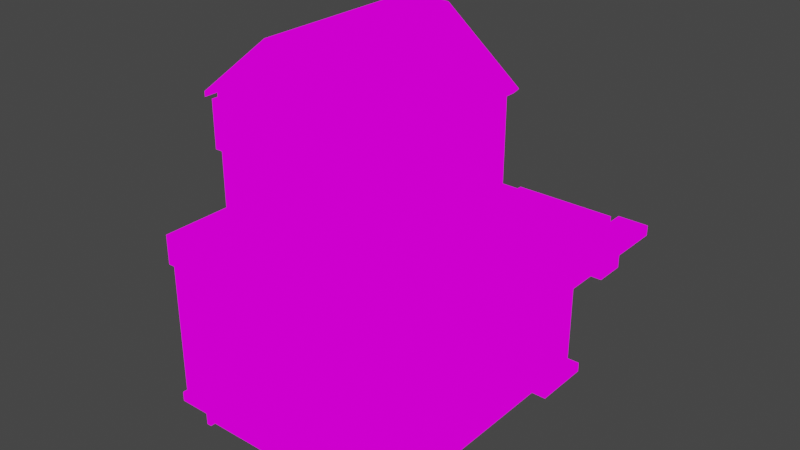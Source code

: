 # Source: baril_shop_model.blend  (saved by Blender 2.90.8; exported with 4.5.12 LTS)
import bpy
from mathutils import Matrix  # noqa: F401  (used for matrix-valued properties, if any)

bpy.ops.wm.read_factory_settings(use_empty=True)
scene = bpy.context.scene
scene.name = 'Scene'

# ---- collections
col_collection = bpy.data.collections.new('Collection'); scene.collection.children.link(col_collection)

# ---- images (referenced by path relative to the original .blend; pixels are not part of the script)
import os
ASSET_DIR = os.environ.get("B2B_ASSET_DIR", "")  # directory of the original .blend (textures are referenced by path, not embedded)
HERE = os.path.dirname(os.path.abspath(__file__))  # packed textures are extracted next to this script under _unpacked/

def load_image(name, relpath, width, height, colorspace="sRGB"):
    """Load a texture the original file referenced (path relative to the .blend, or extracted next to this script)."""
    p = next((c for c in (os.path.join(HERE, relpath), os.path.join(ASSET_DIR, relpath)) if relpath and os.path.exists(c)), "")
    if p:
        img = bpy.data.images.load(p, check_existing=True)
        img.name = name
    else:  # same state as the original file: an image datablock whose file is absent (Cycles renders it pink)
        img = bpy.data.images.new(name, width, height)
        img.source = "FILE"
        img.filepath = "//" + (relpath or name)
    img.colorspace_settings.name = colorspace
    return img
img_pixeltexturegrid_256_psd = load_image('PixelTextureGrid_256.psd', 'texture baril shop.png', 1024, 1024, 'sRGB')

# ---- materials (node trees are filled in below, after node groups)
mat_material = bpy.data.materials.new('Material')
mat_material.alpha_threshold = 0.0
mat_material.use_transparent_shadow = False
mat_material.line_color = (0.0, 0.0, 0.0, 1.0)

# ---- material node trees
mat_material.use_nodes = True; mat_material.node_tree.nodes.clear()
_N = mat_material.node_tree.nodes; _L = mat_material.node_tree.links
n0 = _N.new('ShaderNodeOutputMaterial'); n0.name = 'Material Output'; n0.location = (300, 300)
n1 = _N.new('ShaderNodeEmission'); n1.name = 'Emission'; n1.location = (10, 300)
n2 = _N.new('ShaderNodeTexImage'); n2.name = 'Image Texture'; n2.location = (-280, 280)
n2.image = img_pixeltexturegrid_256_psd
n2.interpolation = 'Closest'
_L.new(n1.outputs[0], n0.inputs[0])
_L.new(n2.outputs[0], n1.inputs[0])
n0.is_active_output = True

# ---- world
world_world = bpy.data.worlds.new('World'); scene.world = world_world
world_world.use_nodes = True; world_world.node_tree.nodes.clear()
_N = world_world.node_tree.nodes; _L = world_world.node_tree.links
n0 = _N.new('ShaderNodeOutputWorld'); n0.name = 'World Output'; n0.location = (300, 300)
n1 = _N.new('ShaderNodeBackground'); n1.name = 'Background'; n1.location = (10, 300)
n1.inputs[0].default_value = (0.05088, 0.05088, 0.05088, 1.0)
_L.new(n1.outputs[0], n0.inputs[0])
n0.is_active_output = True
world_world.color = (0.05088, 0.05088, 0.05088)
world_world.use_sun_shadow = False
world_world.sun_shadow_jitter_overblur = 0.0

# ---- meshes
me_cube_006 = bpy.data.meshes.new('Cube.006')
me_cube_006.from_pydata([(-0.05627, 0.314, -0.005115), (-0.05627, 0.314, 0.1432), (-0.05627, 0.4815, -0.005115), (-0.05627, 0.4815, 0.1432), (-0.05627, 0.3035, 0.02558), (0.1228, 0.314, 0.1432), (0.1228, 0.4815, -0.005115), (0.1228, 0.4815, 0.1432), (-0.05627, 0.314, 0.02558), (-0.05627, 0.4815, 0.02558), (0.1228, 0.4815, 0.02558), (0.1228, 0.314, 0.02558), (0.1279, 0.4815, 0.02558), (0.1279, 0.4815, -0.005115), (0.1279, 0.314, -0.005115), (0.1279, 0.314, 0.02558), (0.1279, 0.3035, 0.02558), (-0.05627, 0.3035, -0.005115), (0.1279, 0.3035, -0.005115), (-0.05627, 0.4867, 0.02558), (-0.05627, 0.4867, -0.005115), (0.1279, 0.4867, 0.02558), (0.1279, 0.4867, -0.005115), (0.0, 0.4815, 0.1893), (0.0, 0.314, 0.1893), (0.0, 0.314, 0.02558), (0.0665, 0.4815, 0.1893), (0.0665, 0.314, 0.1893), (0.0665, 0.314, 0.02046), (0.0665, 0.314, 0.1177), (0.0, 0.314, 0.1177), (0.0665, 0.314, 0.05627), (0.0, 0.314, 0.05627), (0.0, 0.3245, 0.1177), (0.0665, 0.3245, 0.1177), (0.0665, 0.3245, 0.05627), (0.0, 0.3245, 0.05627), (0.1995, 0.5652, -0.01535), (0.1995, 0.5652, -0.04604), (0.1995, 0.539, -0.01535), (0.1995, 0.539, -0.04604), (0.1483, 0.5652, -0.01535), (0.1483, 0.5652, -0.04604), (0.1483, 0.539, -0.01535), (0.1483, 0.539, -0.04604), (0.005115, 0.5652, -0.1893), (0.005115, 0.5652, -0.133), (0.005115, 0.6071, -0.1893), (0.05115, 0.5652, -0.1893), (0.05115, 0.5652, -0.133), (0.05115, 0.6071, -0.1893), (0.03069, 0.5652, -0.1893), (0.03069, 0.5652, -0.133), (0.005115, 0.5809, -0.1893), (0.005115, 0.5861, -0.133), (0.05115, 0.5861, -0.1893), (0.05115, 0.5861, -0.133), (0.005115, 0.5914, -0.133), (0.05115, 0.5861, 0.01023), (0.05115, 0.5652, 0.01023), (0.005115, 0.5861, 0.01023), (0.005115, 0.5652, 0.01023), (0.05115, 0.5914, -0.133), (0.005115, 0.6071, -0.179), (0.05115, 0.6071, -0.179), (-0.1125, 0.2931, -0.1893), (-0.1125, 0.2931, -0.005115), (-0.1125, 0.5704, -0.1893), (-0.1125, 0.5704, -0.005115), (0.1381, 0.2931, -0.1893), (0.1381, 0.2931, -0.005115), (0.1381, 0.5704, -0.1893), (0.1381, 0.5704, -0.005115), (-0.1125, 0.3297, -0.1893), (-0.1125, 0.3245, -0.005115), (0.1381, 0.3245, -0.1893), (0.1381, 0.3245, -0.005115), (-0.1125, 0.5233, -0.005115), (0.1381, 0.5233, -0.1893), (-0.1125, 0.5233, -0.1893), (0.1381, 0.5233, -0.005115), (0.1381, 0.5233, -0.01023), (0.1381, 0.3245, -0.01023), (0.1381, 0.5233, -0.1279), (0.1381, 0.3245, -0.1279), (0.1381, 0.3245, -0.01023), (0.1381, 0.5233, -0.01023), (0.1381, 0.5233, -0.1279), (0.1381, 0.3245, -0.01023), (0.1381, 0.5233, -0.01023), (0.1381, 0.5233, -0.1279), (0.1381, 0.3245, -0.1279), (0.1125, 0.3245, -0.01023), (0.1125, 0.5233, -0.01023), (0.1125, 0.5233, -0.1279), (0.1125, 0.3245, -0.1279), (0.1381, 0.3245, -0.005115), (0.1381, 0.2931, -0.005115), (0.1381, 0.2931, -0.1893), (0.1381, 0.3245, -0.1893), (0.1381, 0.3245, -0.1279), (0.1381, 0.3245, -0.01023), (0.1381, 0.3245, -0.005115), (0.1381, 0.2931, -0.005115), (0.1381, 0.2931, -0.1893), (0.1381, 0.3245, -0.1893), (0.1381, 0.3245, -0.1279), (0.1381, 0.3245, -0.01023), (0.1483, 0.3245, -0.005115), (0.1483, 0.2931, -0.005115), (0.1483, 0.2931, -0.1893), (0.1483, 0.3245, -0.1893), (0.1483, 0.3245, -0.1279), (0.1483, 0.3245, -0.01023), (0.1381, 0.5704, -0.005115), (0.1381, 0.5704, -0.1893), (0.1381, 0.5233, -0.1893), (0.1381, 0.5233, -0.005115), (0.1381, 0.5233, -0.1279), (0.1381, 0.5233, -0.01023), (0.1483, 0.5704, -0.005115), (0.1483, 0.5704, -0.1893), (0.1483, 0.5233, -0.1893), (0.1483, 0.5233, -0.005115), (0.1483, 0.5233, -0.1279), (0.1483, 0.5233, -0.01023), (0.07673, 0.5704, -0.005115), (0.07673, 0.5704, -0.1893), (0.1483, 0.5809, -0.1893), (0.07673, 0.5809, -0.1893), (0.07673, 0.5809, -0.005115), (0.1483, 0.5809, -0.005115), (-0.1125, 0.2931, -0.179), (-0.1125, 0.5704, -0.179), (0.1381, 0.2931, -0.179), (-0.1125, 0.3297, -0.179), (-0.1125, 0.5233, -0.179), (0.1381, 0.2931, -0.179), (0.1381, 0.2931, -0.179), (0.1483, 0.5809, -0.179), (0.1483, 0.2931, -0.179), (0.1483, 0.5704, -0.179), (0.07673, 0.5704, -0.179), (0.07673, 0.5809, -0.179), (0.1381, 0.2878, -0.1893), (-0.1125, 0.2878, -0.1893), (-0.1125, 0.2878, -0.179), (-0.1125, 0.5809, -0.179), (-0.1125, 0.5809, -0.1893), (0.07673, 0.5809, -0.1893), (0.1483, 0.5861, -0.1893), (0.07673, 0.5861, -0.1893), (0.1483, 0.5861, -0.179), (0.07673, 0.5809, -0.179), (0.07673, 0.5861, -0.179), (0.1483, 0.3245, -0.179), (0.1381, 0.3245, -0.179), (0.1381, 0.5233, -0.179), (0.1381, 0.3245, -0.179), (0.1381, 0.3245, -0.179), (0.1381, 0.5233, -0.179), (0.1483, 0.5233, -0.179), (0.1432, 0.3245, -0.179), (0.1432, 0.3245, -0.1893), (0.1432, 0.5233, -0.1893), (0.1432, 0.5233, -0.179), (0.1586, 0.5233, -0.179), (0.1586, 0.5861, -0.179), (0.1586, 0.5233, -0.1893), (0.1586, 0.5861, -0.1893), (0.1586, 0.2931, -0.179), (0.1586, 0.2931, -0.1893), (0.1586, 0.3245, -0.1893), (0.1586, 0.3245, -0.179), (0.1381, 0.2878, -0.1893), (0.1483, 0.2878, -0.1893), (0.1586, 0.2878, -0.179), (0.1586, 0.2878, -0.1893), (-0.1125, 0.2931, -0.03581), (-0.1125, 0.5704, -0.03581), (0.1381, 0.2931, -0.03581), (0.1381, 0.2931, -0.03581), (0.1381, 0.2931, -0.03581), (0.1483, 0.5809, -0.03581), (0.1483, 0.2931, -0.03581), (0.1483, 0.5704, -0.03581), (0.07673, 0.5704, -0.03581), (0.07673, 0.5809, -0.03581), (-0.1125, 0.2931, -0.03581), (0.1381, 0.2931, -0.03581), (-0.1125, 0.2878, -0.03581), (-0.1125, 0.2878, -0.005115), (0.1381, 0.2878, -0.005115), (0.1381, 0.2878, -0.03581), (0.07673, 0.5861, -0.005115), (0.1483, 0.5861, -0.005115), (0.1483, 0.5861, -0.03581), (0.07673, 0.5861, -0.03581), (-0.1125, 0.5809, -0.005115), (0.07673, 0.5809, -0.005115), (-0.1125, 0.5809, -0.03581), (0.07673, 0.5809, -0.03581), (0.1381, 0.3245, -0.1432), (0.1381, 0.5233, -0.1432), (0.1125, 0.3245, -0.1432), (0.1125, 0.5233, -0.1432), (0.1023, 0.314, -0.1432), (0.1023, 0.314, -0.1381), (0.1023, 0.5129, -0.1432), (0.1023, 0.5129, -0.1381), (0.05115, 0.3245, 0.1688), (0.05115, 0.3245, 0.1279), (0.05115, 0.246, 0.1688), (0.05115, 0.246, 0.1279), (0.01535, 0.3245, 0.1688), (0.01535, 0.3245, 0.1279), (0.01535, 0.246, 0.1688), (0.01535, 0.246, 0.1279), (0.01535, 0.2931, -0.07162), (0.01535, 0.2931, -0.1893), (0.01535, 0.2774, -0.07162), (0.01535, 0.2774, -0.1893), (-0.0665, 0.2931, -0.07162), (-0.0665, 0.2931, -0.1893), (-0.0665, 0.2774, -0.07162), (-0.0665, 0.2774, -0.1893), (0.01023, 0.2774, -0.07162), (0.01023, 0.2774, -0.1893), (0.01023, 0.2931, -0.07162), (-0.06139, 0.2774, -0.1893), (-0.05627, 0.2931, -0.07162), (-0.06139, 0.2774, -0.07162), (0.01535, 0.2931, -0.07162), (0.01535, 0.2774, -0.07162), (-0.0665, 0.2774, -0.07162), (-0.0665, 0.2931, -0.07162), (0.01023, 0.2774, -0.07673), (-0.06139, 0.2774, -0.07673), (0.01023, 0.2826, -0.1893), (-0.06139, 0.2826, -0.1893), (0.01023, 0.2826, -0.07673), (-0.06139, 0.2826, -0.07673), (-0.0665, 0.2931, -0.1893), (-0.0665, 0.2931, -0.1842), (0.1995, 0.5652, -0.01535), (0.1995, 0.5652, -0.04604), (0.1995, 0.539, -0.01535), (0.1995, 0.539, -0.04604), (0.1483, 0.5652, -0.01535), (0.1483, 0.5652, -0.04604), (0.1483, 0.539, -0.01535), (0.1483, 0.539, -0.04604), (0.1842, 0.3245, -0.01535), (0.2148, 0.3245, -0.01535), (0.1842, 0.2931, -0.01535), (0.2148, 0.2931, -0.01535), (0.1483, 0.3245, -0.04092), (0.1483, 0.3245, -0.0665), (0.1483, 0.2931, -0.04092), (0.1483, 0.2931, -0.0665), (0.179, 0.5861, -0.01535), (0.179, 0.5861, -0.005115), (0.179, 0.2878, -0.01535), (0.179, 0.2878, -0.005115), (0.1483, 0.5861, -0.01535), (0.1483, 0.5861, -0.005115), (0.1483, 0.2878, -0.01535), (0.1483, 0.2878, -0.005115), (0.2148, 0.5914, -0.01535), (0.2148, 0.5914, -0.005115), (0.2148, 0.2931, -0.01535), (0.2148, 0.2931, -0.005115), (0.1842, 0.5914, -0.01535), (0.1842, 0.5914, -0.005115), (0.1842, 0.2931, -0.01535), (0.1842, 0.2931, -0.005115), (0.1279, 0.4867, 0.133), (0.133, 0.4867, 0.1381), (0.1279, 0.3088, 0.133), (0.133, 0.3088, 0.1381), (0.05627, 0.4867, 0.1995), (0.05627, 0.3088, 0.1995), (0.1279, 0.4867, 0.133), (0.133, 0.4867, 0.1381), (0.1279, 0.3088, 0.133), (0.133, 0.3088, 0.1381), (0.05115, 0.4867, 0.1944), (0.05115, 0.3088, 0.1944), (-0.0665, 0.4867, 0.1381), (-0.0665, 0.4867, 0.133), (-0.0665, 0.3088, 0.1381), (-0.0665, 0.3088, 0.133), (0.01023, 0.4867, 0.1995), (0.01535, 0.4867, 0.1944), (0.01023, 0.3088, 0.1995), (0.01535, 0.3088, 0.1944), (0.1279, 0.3506, 0.133), (0.1279, 0.3506, 0.02558), (0.1279, 0.3402, 0.133), (0.1279, 0.3402, 0.02558), (0.1228, 0.3506, 0.133), (0.1228, 0.3506, 0.02558), (0.1228, 0.3402, 0.133), (0.1228, 0.3402, 0.02558), (0.1279, 0.4187, 0.133), (0.1279, 0.4187, 0.02558), (0.1279, 0.4134, 0.133), (0.1279, 0.4134, 0.02558), (0.1228, 0.4187, 0.133), (0.1228, 0.4187, 0.02558), (0.1228, 0.4134, 0.133), (0.1228, 0.4134, 0.02558), (0.07673, 0.314, 0.1688), (0.07673, 0.314, 0.02558), (0.07673, 0.3035, 0.1688), (0.07673, 0.3035, 0.02558), (0.0665, 0.314, 0.1688), (0.0665, 0.314, 0.02558), (0.0665, 0.3035, 0.1688), (0.0665, 0.3035, 0.02558), (0.0, 0.314, 0.1688), (0.0, 0.314, 0.02558), (0.0, 0.3035, 0.1688), (0.0, 0.3035, 0.02558), (-0.01023, 0.314, 0.1688), (-0.01023, 0.314, 0.02558), (-0.01023, 0.3035, 0.1688), (-0.01023, 0.3035, 0.02558), (0.09719, 0.3245, -0.1432), (0.09719, 0.3245, -0.1381), (0.09719, 0.5233, -0.1432), (0.09719, 0.5233, -0.1381), (0.1586, 0.3245, -0.1432), (0.1586, 0.3245, -0.1381), (0.1586, 0.5233, -0.1432), (0.1586, 0.5233, -0.1381), (0.1279, 0.4762, 0.1381), (0.1279, 0.4762, 0.02558), (0.1279, 0.4658, 0.1381), (0.1279, 0.4658, 0.02558), (0.1228, 0.4762, 0.1381), (0.1228, 0.4762, 0.02558), (0.1228, 0.4658, 0.1381), (0.1228, 0.4658, 0.02558), (0.1279, 0.3506, 0.133), (0.1279, 0.4134, 0.133), (0.1279, 0.3506, 0.1228), (0.1279, 0.4134, 0.1228), (0.1228, 0.3506, 0.133), (0.1228, 0.4134, 0.133), (0.1228, 0.3506, 0.1228), (0.1228, 0.4134, 0.1228), (0.1279, 0.3506, 0.03581), (0.1279, 0.4134, 0.03581), (0.1279, 0.3506, 0.02558), (0.1279, 0.4134, 0.02558), (0.1228, 0.3506, 0.03581), (0.1228, 0.4134, 0.03581), (0.1228, 0.3506, 0.02558), (0.1228, 0.4134, 0.02558), (0.1995, 0.5652, -0.01535), (0.1995, 0.5652, -0.04604), (0.1995, 0.539, -0.01535), (0.1995, 0.539, -0.04604), (0.1483, 0.5652, -0.01535), (0.1483, 0.5652, -0.04604), (0.1483, 0.539, -0.01535), (0.1483, 0.539, -0.04604), (0.1842, 0.3245, -0.01535), (0.2148, 0.3245, -0.01535), (0.1842, 0.2931, -0.01535), (0.2148, 0.2931, -0.01535), (0.1483, 0.3245, -0.04092), (0.1483, 0.3245, -0.0665), (0.1483, 0.2931, -0.04092), (0.1483, 0.2931, -0.0665), (0.1995, 0.5704, -0.01535), (0.1995, 0.5704, -0.04604), (0.1995, 0.539, -0.01535), (0.1995, 0.539, -0.04604), (0.1483, 0.5704, -0.01535), (0.1483, 0.5704, -0.04604), (0.1483, 0.539, -0.01535), (0.1483, 0.539, -0.04604), (0.1842, 0.3245, -0.01535), (0.2148, 0.3245, -0.01535), (0.1842, 0.2931, -0.01535), (0.2148, 0.2931, -0.01535), (0.1483, 0.3245, -0.04092), (0.1483, 0.3245, -0.0665), (0.1483, 0.2931, -0.04092), (0.1483, 0.2931, -0.0665), (0.1995, 0.5704, -0.01535), (0.1995, 0.5704, -0.04604), (0.1995, 0.539, -0.01535), (0.1995, 0.539, -0.04604), (0.1483, 0.5704, -0.01535), (0.1483, 0.5704, -0.04604), (0.1483, 0.539, -0.01535), (0.1483, 0.539, -0.04604), (0.1842, 0.3245, -0.01535), (0.2148, 0.3245, -0.01535), (0.1842, 0.2931, -0.01535), (0.2148, 0.2931, -0.01535), (0.1483, 0.3245, -0.04092), (0.1483, 0.3245, -0.0665), (0.1483, 0.2931, -0.04092), (0.1483, 0.2931, -0.0665), (0.1995, 0.5704, -0.01535), (0.1995, 0.5704, -0.04604), (0.1995, 0.539, -0.01535), (0.1995, 0.539, -0.04604), (0.1483, 0.5704, -0.01535), (0.1483, 0.5704, -0.04604), (0.1483, 0.539, -0.01535), (0.1483, 0.539, -0.04604), (0.1842, 0.3245, -0.01535), (0.2148, 0.3245, -0.01535), (0.1842, 0.2931, -0.01535), (0.2148, 0.2931, -0.01535), (0.1483, 0.3245, -0.04092), (0.1483, 0.3245, -0.0665), (0.1483, 0.2931, -0.04092), (0.1483, 0.2931, -0.0665), (0.1995, 0.5704, -0.01535), (0.1995, 0.5704, -0.04604), (0.1995, 0.539, -0.01535), (0.1995, 0.539, -0.04604), (0.1483, 0.5704, -0.01535), (0.1483, 0.5704, -0.04604), (0.1483, 0.539, -0.01535), (0.1483, 0.539, -0.04604), (0.1842, 0.3245, -0.01535), (0.2148, 0.3245, -0.01535), (0.1842, 0.2931, -0.01535), (0.2148, 0.2931, -0.01535), (0.1483, 0.3245, -0.04092), (0.1483, 0.3245, -0.0665), (0.1483, 0.2931, -0.04092), (0.1483, 0.2931, -0.0665), (0.1995, 0.5704, -0.01535), (0.1995, 0.5704, -0.04604), (0.1995, 0.539, -0.01535), (0.1995, 0.539, -0.04604), (0.1483, 0.5704, -0.01535), (0.1483, 0.5704, -0.04604), (0.1483, 0.539, -0.01535), (0.1483, 0.539, -0.04604), (0.1842, 0.3245, -0.01535), (0.2148, 0.3245, -0.01535), (0.1842, 0.2931, -0.01535), (0.2148, 0.2931, -0.01535), (0.1483, 0.3245, -0.04092), (0.1483, 0.3245, -0.0665), (0.1483, 0.2931, -0.04092), (0.1483, 0.2931, -0.0665), (0.1995, 0.5704, -0.01535), (0.1995, 0.5704, -0.04604), (0.1995, 0.539, -0.01535), (0.1995, 0.539, -0.04604), (0.1483, 0.5704, -0.01535), (0.1483, 0.5704, -0.04604), (0.1483, 0.539, -0.01535), (0.1483, 0.539, -0.04604), (0.1842, 0.3245, -0.01535), (0.2148, 0.3245, -0.01535), (0.1842, 0.2931, -0.01535), (0.2148, 0.2931, -0.01535), (0.1483, 0.3245, -0.04092), (0.1483, 0.3245, -0.0665), (0.1483, 0.2931, -0.04092), (0.1483, 0.2931, -0.0665), (0.1995, 0.5704, -0.01535), (0.1995, 0.5704, -0.04604), (0.1995, 0.539, -0.01535), (0.1995, 0.539, -0.04604), (0.1483, 0.5704, -0.01535), (0.1483, 0.5704, -0.04604), (0.1483, 0.539, -0.01535), (0.1483, 0.539, -0.04604), (0.1842, 0.3245, -0.01535), (0.2148, 0.3245, -0.01535), (0.1842, 0.2931, -0.01535), (0.2148, 0.2931, -0.01535), (0.1483, 0.3245, -0.04092), (0.1483, 0.3245, -0.0665), (0.1483, 0.2931, -0.04092), (0.1483, 0.2931, -0.0665), (0.1995, 0.5704, -0.01535), (0.1995, 0.5704, -0.04604), (0.1995, 0.539, -0.01535), (0.1995, 0.539, -0.04604), (0.1483, 0.5704, -0.01535), (0.1483, 0.5704, -0.04604), (0.1483, 0.539, -0.01535), (0.1483, 0.539, -0.04604), (0.1842, 0.3245, -0.01535), (0.2148, 0.3245, -0.01535), (0.1842, 0.2931, -0.01535), (0.2148, 0.2931, -0.01535), (0.1483, 0.3245, -0.04092), (0.1483, 0.3245, -0.0665), (0.1483, 0.2931, -0.04092), (0.1483, 0.2931, -0.0665), (0.1995, 0.5704, -0.01535), (0.1995, 0.5704, -0.04604), (0.1995, 0.539, -0.01535), (0.1995, 0.539, -0.04604), (0.1483, 0.5704, -0.01535), (0.1483, 0.5704, -0.04604), (0.1483, 0.539, -0.01535), (0.1483, 0.539, -0.04604), (0.1842, 0.3245, -0.01535), (0.2148, 0.3245, -0.01535), (0.1842, 0.2931, -0.01535), (0.2148, 0.2931, -0.01535), (0.1483, 0.3245, -0.04092), (0.1483, 0.3245, -0.0665), (0.1483, 0.2931, -0.04092), (0.1483, 0.2931, -0.0665), (0.1995, 0.5704, -0.01535), (0.1995, 0.5704, -0.04604), (0.1995, 0.539, -0.01535), (0.1995, 0.539, -0.04604), (0.1483, 0.5704, -0.01535), (0.1483, 0.5704, -0.04604), (0.1483, 0.539, -0.01535), (0.1483, 0.539, -0.04604), (0.1842, 0.3245, -0.01535), (0.2148, 0.3245, -0.01535), (0.1842, 0.2931, -0.01535), (0.2148, 0.2931, -0.01535), (0.1483, 0.3245, -0.04092), (0.1483, 0.3245, -0.0665), (0.1483, 0.2931, -0.04092), (0.1483, 0.2931, -0.0665), (0.1995, 0.5704, -0.01535), (0.1995, 0.5704, -0.04604), (0.1995, 0.539, -0.01535), (0.1995, 0.539, -0.04604), (0.1483, 0.5704, -0.01535), (0.1483, 0.5704, -0.04604), (0.1483, 0.539, -0.01535), (0.1483, 0.539, -0.04604), (0.1842, 0.3245, -0.01535), (0.2148, 0.3245, -0.01535), (0.1842, 0.2931, -0.01535), (0.2148, 0.2931, -0.01535), (0.1483, 0.3245, -0.04092), (0.1483, 0.3245, -0.0665), (0.1483, 0.2931, -0.04092), (0.1483, 0.2931, -0.0665), (-0.1125, 0.5704, -0.005115), (0.1381, 0.5704, -0.005115), (-0.1125, 0.3245, -0.005115), (0.1381, 0.3245, -0.005115), (-0.1125, 0.5233, -0.005115), (0.1381, 0.5233, -0.005115), (0.07673, 0.5704, -0.005115), (-0.1125, 0.5704, -0.005115), (0.1381, 0.5704, -0.005115), (-0.1125, 0.3245, -0.005115), (0.1381, 0.3245, -0.005115), (-0.1125, 0.5233, -0.005115), (0.1381, 0.5233, -0.005115), (0.07673, 0.5704, -0.005115), (-0.1125, 0.5704, -0.005115), (0.1381, 0.5704, -0.005115), (-0.1125, 0.3245, -0.005115), (0.1381, 0.3245, -0.005115), (-0.1125, 0.5233, -0.005115), (0.1381, 0.5233, -0.005115), (0.07673, 0.5704, -0.005115), (-0.1125, 0.5704, -0.005115), (0.1381, 0.5704, -0.005115), (-0.1125, 0.3245, -0.005115), (0.1381, 0.3245, -0.005115), (-0.1125, 0.5233, -0.005115), (0.1381, 0.5233, -0.005115), (0.07673, 0.5704, -0.005115), (-0.1125, 0.5704, -0.005115), (0.1381, 0.5704, -0.005115), (-0.1125, 0.3245, -0.005115), (0.1381, 0.3245, -0.005115), (-0.1125, 0.5233, -0.005115), (0.1381, 0.5233, -0.005115), (0.07673, 0.5704, -0.005115), (-0.1125, 0.5704, -0.005115), (0.1381, 0.5704, -0.005115), (-0.1125, 0.3245, -0.005115), (0.1381, 0.3245, -0.005115), (-0.1125, 0.5233, -0.005115), (0.1381, 0.5233, -0.005115), (0.07673, 0.5704, -0.005115), (-0.1125, 0.5704, -0.005115), (0.1381, 0.5704, -0.005115), (-0.1125, 0.3245, -0.005115), (0.1381, 0.3245, -0.005115), (-0.1125, 0.5233, -0.005115), (0.1381, 0.5233, -0.005115), (0.07673, 0.5704, -0.005115), (-0.1125, 0.5704, -0.005115), (-0.1125, 0.3245, -0.005115), (0.1381, 0.3245, -0.005115), (-0.1125, 0.5233, -0.005115), (0.1381, 0.5233, -0.005115), (0.07673, 0.5704, -0.005115), (-0.1125, 0.5704, -0.005115), (-0.1125, 0.3245, -0.005115), (0.1381, 0.3245, -0.005115), (-0.1125, 0.5233, -0.005115), (0.1381, 0.5233, -0.005115), (0.07673, 0.5704, -0.005115), (-0.1125, 0.5704, -0.005115), (-0.1125, 0.3245, -0.005115), (0.1381, 0.3245, -0.005115), (-0.1125, 0.5233, -0.005115), (0.1381, 0.5233, -0.005115), (0.07673, 0.5704, -0.005115), (-0.1125, 0.5704, -0.005115), (-0.1125, 0.3245, -0.005115), (0.1381, 0.3245, -0.005115), (-0.1125, 0.5233, -0.005115), (0.1381, 0.5233, -0.005115), (0.07673, 0.5704, -0.005115), (-0.1125, 0.5704, -0.005115), (-0.1125, 0.3245, -0.005115), (0.1381, 0.3245, -0.005115), (-0.1125, 0.5233, -0.005115), (0.1381, 0.5233, -0.005115), (0.07673, 0.5704, -0.005115), (-0.1125, 0.2878, -0.03581), (-0.1125, 0.2878, -0.03581), (-0.1125, 0.2878, -0.005115), (-0.1125, 0.2878, -0.005115), (0.1235, 0.3508, 0.03581), (0.1235, 0.3508, 0.1228), (0.1235, 0.4136, 0.03581), (0.1235, 0.4136, 0.1228)], [(6, 2), (14, 13), (6, 13), (192, 629), (83, 87), (87, 90), (131, 120), (195, 131), (230, 222), (218, 228), (228, 230), (633, 628)], [(8, 1, 3, 9), (10, 7, 5, 11), (25, 32, 30, 24, 1, 8), (21, 16, 18, 22), (0, 8, 9, 2), (0, 14, 18, 17), (20, 19, 21, 22), (10, 11, 15, 12), (16, 4, 17, 18), (15, 8, 4, 16), (8, 0, 17, 4), (2, 9, 19, 20), (13, 2, 20, 22), (9, 12, 21, 19), (28, 31, 32, 25), (11, 5, 27, 29, 31, 28), (9, 3, 7, 10), (26, 27, 5, 7), (26, 7, 3, 23), (27, 26, 23, 24), (3, 1, 24, 23), (36, 35, 34, 33), (30, 29, 27, 24), (30, 32, 36, 33), (29, 30, 33, 34), (32, 31, 35, 36), (31, 29, 34, 35), (37, 38, 40, 39), (39, 40, 44, 43), (43, 44, 42, 41), (41, 42, 38, 37), (39, 43, 41, 37), (44, 40, 38, 42), (55, 56, 49, 48), (51, 52, 46, 45), (54, 46, 61, 60), (53, 47, 50, 55, 48, 45), (48, 49, 52, 51), (45, 46, 54, 53), (58, 60, 61, 59), (46, 49, 59, 61), (49, 56, 58, 59), (62, 57, 54, 56), (60, 58, 56, 54), (50, 47, 63, 64), (50, 64, 62, 56, 55), (47, 53, 54, 57, 63), (62, 64, 63, 57), (178, 66, 68, 179), (179, 68, 198, 200), (134, 69, 98, 137), (73, 75, 69, 65), (126, 68, 552, 558), (79, 78, 75, 73), (203, 202, 156, 157), (67, 127, 71, 78, 79), (80, 72, 553, 557), (82, 81, 80, 76), (81, 82, 85, 86), (125, 93, 94, 124), (113, 112, 95, 92), (89, 88, 92, 93), (187, 130, 194, 197), (86, 85, 88, 89), (205, 93, 92, 204), (206, 207, 209, 208), (186, 126, 130, 187), (101, 96, 102, 107), (82, 76, 96, 101), (156, 84, 100, 158), (69, 75, 99, 98), (121, 127, 129, 128), (76, 70, 97, 96), (98, 99, 105, 104), (96, 97, 103, 102), (194, 126, 120, 195), (158, 100, 106, 159), (137, 98, 104, 138), (155, 140, 170, 173), (105, 159, 106, 112, 155, 111), (107, 102, 108, 113), (104, 105, 111, 110), (102, 103, 109, 108), (160, 116, 122, 161), (78, 71, 115, 116), (72, 80, 117, 114), (80, 81, 119, 117), (157, 78, 116, 160), (167, 166, 168, 169), (116, 115, 121, 122), (117, 119, 125, 123), (114, 117, 123, 120), (122, 150, 169, 168), (185, 141, 139, 183), (182, 138, 140, 184), (181, 137, 138, 182), (127, 142, 143, 129), (128, 129, 151, 150), (73, 135, 136, 79), (65, 132, 135, 73), (132, 146, 176, 170), (180, 134, 137, 181), (129, 143, 154, 151), (79, 136, 133, 67), (177, 176, 146, 145), (132, 65, 145, 146), (65, 69, 144, 145), (167, 169, 151, 154), (148, 147, 153, 149), (152, 161, 166, 167), (67, 133, 147, 148), (143, 139, 152, 154), (142, 127, 149, 153), (133, 142, 153, 147), (127, 67, 148, 149), (140, 155, 112, 113, 108, 109, 184), (83, 157, 160, 118), (118, 160, 161, 124), (99, 158, 159, 105), (75, 156, 158, 99), (78, 157, 165, 164), (164, 165, 162, 163), (161, 141, 185, 120, 123, 125, 124), (157, 156, 162, 165), (156, 75, 163, 162), (75, 78, 164, 163), (161, 122, 168, 166), (176, 177, 172, 173), (110, 111, 172, 171), (111, 155, 173, 172), (110, 171, 177, 175), (104, 110, 175, 174), (70, 180, 181, 97), (97, 181, 182, 103), (103, 182, 184, 109), (195, 120, 185, 196), (142, 186, 187, 143), (143, 187, 183, 139), (134, 180, 178, 132), (133, 179, 186, 142), (132, 178, 179, 133), (178, 180, 189, 188), (631, 633, 191, 190), (178, 180, 193, 631, 190, 632), (634, 632, 190, 191), (180, 70, 192, 193), (197, 194, 195, 196), (183, 187, 197, 196), (200, 198, 199, 201), (126, 186, 201, 199), (68, 126, 199, 198), (186, 179, 200, 201), (202, 203, 205, 204), (90, 94, 205, 203), (95, 91, 202, 204), (210, 212, 213, 211), (212, 216, 217, 213), (216, 217, 215, 214), (214, 215, 211, 210), (212, 210, 214, 216), (217, 213, 211, 215), (232, 233, 221, 219), (234, 225, 242, 243, 235), (220, 218, 222, 224), (229, 231, 224, 225), (226, 231, 237, 236), (224, 234, 235, 222), (218, 232, 233, 220), (220, 226, 236, 227, 221, 233), (240, 241, 239, 238), (237, 236, 240, 241), (236, 227, 238, 240), (229, 237, 241, 239), (243, 242, 223), (245, 249, 365, 361), (258, 259, 375, 374), (250, 251, 249, 248), (248, 244, 360, 364), (246, 250, 248, 244), (251, 247, 245, 249), (252, 253, 255, 254), (247, 245, 361, 363), (258, 259, 257, 256), (249, 248, 364, 365), (254, 258, 256, 252), (254, 258, 374, 370), (260, 261, 263, 262), (262, 263, 267, 266), (266, 267, 265, 264), (264, 265, 261, 260), (262, 266, 264, 260), (267, 263, 261, 265), (268, 269, 271, 270), (270, 271, 275, 274), (274, 275, 273, 272), (272, 273, 269, 268), (270, 274, 272, 268), (275, 271, 269, 273), (276, 277, 279, 278), (281, 279, 277, 280), (282, 283, 285, 284), (284, 287, 286, 282), (288, 289, 291, 290), (290, 291, 295, 294), (292, 293, 289, 288), (290, 294, 292, 288), (295, 291, 289, 293), (286, 287, 295, 293), (281, 280, 292, 294), (294, 295, 287, 281), (292, 280, 286, 293), (280, 277, 282, 286), (279, 281, 287, 284), (296, 298, 299, 297), (298, 302, 303, 299), (302, 303, 301, 300), (300, 296, 297, 301), (298, 302, 300, 296), (303, 299, 297, 301), (304, 306, 307, 305), (306, 310, 311, 307), (310, 311, 309, 308), (308, 304, 305, 309), (306, 310, 308, 304), (311, 307, 305, 309), (312, 314, 315, 313), (314, 318, 319, 315), (318, 316, 317, 319), (316, 317, 313, 312), (314, 318, 316, 312), (319, 315, 313, 317), (320, 322, 323, 321), (322, 326, 327, 323), (326, 327, 325, 324), (324, 325, 321, 320), (322, 326, 324, 320), (327, 323, 321, 325), (334, 335, 333, 332), (332, 333, 329, 328), (330, 334, 332, 328), (335, 331, 329, 333), (336, 338, 339, 337), (338, 342, 343, 339), (342, 343, 341, 340), (340, 341, 337, 336), (338, 342, 340, 336), (343, 339, 337, 341), (344, 346, 347, 345), (346, 350, 351, 347), (348, 349, 345, 344), (346, 350, 348, 344), (351, 347, 345, 349), (352, 354, 355, 353), (354, 355, 359, 358), (356, 352, 353, 357), (354, 358, 356, 352), (359, 355, 353, 357), (362, 366, 382, 378), (369, 371, 387, 385), (372, 368, 384, 388), (368, 369, 385, 384), (373, 372, 388, 389), (363, 361, 377, 379), (246, 250, 366, 362), (251, 247, 363, 367), (259, 257, 373, 375), (252, 253, 369, 368), (250, 251, 367, 366), (257, 256, 372, 373), (253, 255, 371, 369), (256, 252, 368, 372), (244, 246, 362, 360), (255, 254, 370, 371), (377, 381, 397, 393), (391, 389, 405, 407), (380, 376, 392, 396), (390, 391, 407, 406), (376, 378, 394, 392), (381, 380, 396, 397), (371, 370, 386, 387), (367, 363, 379, 383), (370, 374, 390, 386), (366, 367, 383, 382), (365, 364, 380, 381), (360, 362, 378, 376), (374, 375, 391, 390), (364, 360, 376, 380), (375, 373, 389, 391), (361, 365, 381, 377), (392, 394, 410, 408), (397, 396, 412, 413), (398, 399, 415, 414), (402, 406, 422, 418), (399, 395, 411, 415), (403, 402, 418, 419), (379, 377, 393, 395), (389, 388, 404, 405), (384, 385, 401, 400), (388, 384, 400, 404), (385, 387, 403, 401), (378, 382, 398, 394), (387, 386, 402, 403), (383, 379, 395, 399), (386, 390, 406, 402), (382, 383, 399, 398), (410, 414, 430, 426), (417, 419, 435, 433), (420, 416, 432, 436), (416, 417, 433, 432), (421, 420, 436, 437), (411, 409, 425, 427), (406, 407, 423, 422), (396, 392, 408, 412), (407, 405, 421, 423), (393, 397, 413, 409), (395, 393, 409, 411), (405, 404, 420, 421), (400, 401, 417, 416), (404, 400, 416, 420), (401, 403, 419, 417), (394, 398, 414, 410), (425, 429, 445, 441), (439, 437, 453, 455), (428, 424, 440, 444), (438, 439, 455, 454), (424, 426, 442, 440), (429, 428, 444, 445), (419, 418, 434, 435), (415, 411, 427, 431), (418, 422, 438, 434), (414, 415, 431, 430), (413, 412, 428, 429), (408, 410, 426, 424), (422, 423, 439, 438), (412, 408, 424, 428), (423, 421, 437, 439), (409, 413, 429, 425), (440, 442, 458, 456), (445, 444, 460, 461), (446, 447, 463, 462), (450, 454, 470, 466), (447, 443, 459, 463), (451, 450, 466, 467), (427, 425, 441, 443), (437, 436, 452, 453), (432, 433, 449, 448), (436, 432, 448, 452), (433, 435, 451, 449), (426, 430, 446, 442), (435, 434, 450, 451), (431, 427, 443, 447), (434, 438, 454, 450), (430, 431, 447, 446), (467, 466, 482, 483), (458, 462, 478, 474), (465, 467, 483, 481), (468, 464, 480, 484), (464, 465, 481, 480), (469, 468, 484, 485), (454, 455, 471, 470), (444, 440, 456, 460), (455, 453, 469, 471), (441, 445, 461, 457), (443, 441, 457, 459), (453, 452, 468, 469), (448, 449, 465, 464), (452, 448, 464, 468), (449, 451, 467, 465), (442, 446, 462, 458), (475, 473, 489, 491), (473, 477, 493, 489), (487, 485, 501, 503), (476, 472, 488, 492), (486, 487, 503, 502), (472, 474, 490, 488), (463, 459, 475, 479), (466, 470, 486, 482), (462, 463, 479, 478), (461, 460, 476, 477), (456, 458, 474, 472), (470, 471, 487, 486), (460, 456, 472, 476), (471, 469, 485, 487), (457, 461, 477, 473), (459, 457, 473, 475), (502, 503, 519, 518), (488, 490, 506, 504), (493, 492, 508, 509), (494, 495, 511, 510), (498, 502, 518, 514), (495, 491, 507, 511), (485, 484, 500, 501), (480, 481, 497, 496), (484, 480, 496, 500), (481, 483, 499, 497), (474, 478, 494, 490), (483, 482, 498, 499), (479, 475, 491, 495), (482, 486, 502, 498), (478, 479, 495, 494), (477, 476, 492, 493), (511, 507, 523, 527), (515, 514, 530, 531), (506, 510, 526, 522), (513, 515, 531, 529), (516, 512, 528, 532), (512, 513, 529, 528), (492, 488, 504, 508), (503, 501, 517, 519), (489, 493, 509, 505), (491, 489, 505, 507), (501, 500, 516, 517), (496, 497, 513, 512), (500, 496, 512, 516), (497, 499, 515, 513), (490, 494, 510, 506), (499, 498, 514, 515), (523, 521, 537, 539), (521, 525, 541, 537), (535, 533, 549, 551), (524, 520, 536, 540), (534, 535, 551, 550), (520, 522, 538, 536), (514, 518, 534, 530), (510, 511, 527, 526), (509, 508, 524, 525), (504, 506, 522, 520), (518, 519, 535, 534), (508, 504, 520, 524), (519, 517, 533, 535), (505, 509, 525, 521), (507, 505, 521, 523), (517, 516, 532, 533), (536, 538, 539, 537), (538, 542, 543, 539), (540, 536, 537, 541), (546, 550, 551, 547), (548, 544, 545, 549), (551, 549, 545, 547), (533, 532, 548, 549), (528, 529, 545, 544), (532, 528, 544, 548), (529, 531, 547, 545), (522, 526, 542, 538), (531, 530, 546, 547), (527, 523, 539, 543), (530, 534, 550, 546), (526, 527, 543, 542), (525, 524, 540, 541), (553, 558, 565, 560), (76, 80, 557, 555), (68, 77, 556, 552), (77, 74, 554, 556), (72, 126, 558, 553), (565, 559, 566, 572), (559, 563, 570, 566), (556, 554, 561, 563), (555, 557, 564, 562), (552, 556, 563, 559), (558, 552, 559, 565), (557, 553, 560, 564), (569, 571, 578, 576), (570, 568, 575, 577), (564, 560, 567, 571), (560, 565, 572, 567), (563, 561, 568, 570), (562, 564, 571, 569), (66, 178, 632, 634), (578, 574, 581, 585), (566, 570, 577, 573), (572, 566, 573, 579), (571, 567, 574, 578), (193, 192, 633, 631), (567, 572, 579, 574), (580, 584, 591, 587), (583, 585, 592, 590), (574, 579, 586, 581), (577, 575, 582, 584), (576, 578, 585, 583), (573, 577, 584, 580), (579, 573, 580, 586), (590, 592, 599, 597), (591, 589, 596, 598), (586, 580, 587, 593), (585, 581, 588, 592), (581, 586, 593, 588), (584, 582, 589, 591), (600, 594, 601, 606), (587, 591, 598, 594), (593, 587, 594, 600), (592, 588, 595, 599), (588, 593, 600, 595), (603, 605, 611, 609), (604, 602, 608, 610), (598, 596, 602, 604), (597, 599, 605, 603), (594, 598, 604, 601), (610, 608, 614, 616), (601, 604, 610, 607), (606, 601, 607, 612), (618, 613, 619, 624), (609, 611, 617, 615), (607, 610, 616, 613), (612, 607, 613, 618), (621, 623, 629, 627), (622, 620, 626, 628), (616, 614, 620, 622), (615, 617, 623, 621), (613, 616, 622, 619), (619, 622, 628, 625), (624, 619, 625, 630), (595, 625, 634, 192), (635, 636, 638, 637)])
_uv = me_cube_006.uv_layers.new(name='UVMap')
_uv.uv.foreach_set('vector', [0.9609, 0.6367, 0.9609, 0.543, 0.832, 0.543, 0.832, 0.6367, 0.7109, 0.9141, 0.7109, 1.004, 0.8398, 1.004, 0.8398, 0.9141, 0.6523, 0.9961, 0.6523, 0.9727, 0.6523, 0.9258, 0.6523, 0.8711, 0.6953, 0.9062, 0.6953, 0.9961, 0.7891, 0.7852, 0.6484, 0.7852, 0.6484, 0.7617, 0.7891, 0.7617, 0.9727, 0.6055, 0.9727, 0.5859, 0.8438, 0.5859, 0.8438, 0.6055, 0.1914, 0.9492, -0.04297, 0.9492, -0.04297, 0.9531, 0.1914, 0.9531, 0.8398, 0.8555, 0.8398, 0.832, 0.6992, 0.832, 0.6992, 0.8555, 0.3828, 0.8672, 0.3828, 0.9961, 0.3789, 0.9961, 0.3789, 0.8672, 0.6484, 0.7617, 0.7891, 0.7617, 0.7891, 0.7852, 0.6484, 0.7852, 0.6914, 0.8203, 0.8281, 0.8203, 0.8281, 0.8281, 0.6914, 0.8281, 0.9727, 0.5859, 0.9727, 0.6055, 0.9805, 0.6055, 0.9805, 0.5859, 0.8438, 0.6055, 0.8438, 0.5859, 0.8438, 0.5859, 0.8438, 0.6055, 0.9219, 0.01953, 1.027, 0.01953, 1.027, 0.01562, 0.9219, 0.01562, 0.793, 0.8281, 0.7031, 0.8281, 0.7031, 0.8203, 0.793, 0.8203, 0.7891, 0.9141, 0.7891, 0.8867, 0.8398, 0.8867, 0.8398, 0.9102, 0.6992, 0.9961, 0.6992, 0.9062, 0.7422, 0.8711, 0.7422, 0.9258, 0.7422, 0.9727, 0.7422, 1.0, 0.8398, 0.8867, 0.8393, 0.9719, 0.7026, 0.9719, 0.7031, 0.8867, 0.8867, 0.6758, 0.8867, 0.8164, 0.8438, 0.8164, 0.8438, 0.6758, 0.6875, 0.8906, 0.6445, 0.9219, 0.7812, 0.9219, 0.7383, 0.8906, 0.8867, 0.8164, 0.8867, 0.6758, 0.9414, 0.6758, 0.9414, 0.8164, 0.9883, 0.6758, 0.9883, 0.8164, 0.9414, 0.8164, 0.9414, 0.6758, 0.9961, 0.9414, 0.9453, 0.9414, 0.9453, 0.8945, 0.9961, 0.8945, 0.6992, 0.9414, 0.6484, 0.9414, 0.6484, 0.8867, 0.6992, 0.8867, 0.8555, 0.8867, 0.8555, 0.8945, 0.8438, 0.8945, 0.8438, 0.8867, -0.2734, 0.3906, -0.2227, 0.3906, -0.2227, 0.3828, -0.2734, 0.3828, 0.8555, 0.8945, 0.8438, 0.8945, 0.8438, 0.8867, 0.8555, 0.8867, -0.2461, 0.7188, -0.2461, 0.6641, -0.2539, 0.6641, -0.2539, 0.7188, 0.7656, 0.7188, 0.7656, 0.7461, 0.7852, 0.7461, 0.7852, 0.7188, 0.957, 0.582, 0.957, 0.6055, 0.9961, 0.6055, 0.9961, 0.582, -0.2539, 1.297, -0.2539, 1.32, -0.2734, 1.32, -0.2734, 1.297, 1.047, -0.1836, 1.047, -0.1562, 1.012, -0.1562, 1.012, -0.1836, 0.7344, -0.1484, 0.7773, -0.1484, 0.7773, -0.1719, 0.7344, -0.1719, 0.5742, -0.1055, 0.5391, -0.1055, 0.5391, -0.1289, 0.5742, -0.1289, 0.9805, 0.2266, 0.9805, 0.1836, 0.9961, 0.1836, 0.9961, 0.2266, 1.035, -0.04688, 1.035, -0.09375, 1.051, -0.09375, 1.051, -0.04688, 0.2773, 1.277, 0.293, 1.277, 0.293, 1.176, 0.2773, 1.176, -0.07422, 0.08594, -0.07422, 0.0625, -0.1133, 0.0625, -0.1133, 0.07812, -0.1133, 0.08984, -0.07422, 0.08984, 1.02, -0.04688, 1.02, -0.09375, 1.035, -0.09375, 1.035, -0.04688, 0.293, 1.32, 0.293, 1.277, 0.2773, 1.277, 0.2773, 1.32, 0.9453, 0.2109, 0.9766, 0.2109, 0.9766, 0.2266, 0.9453, 0.2266, 0.1797, 0.5, 0.1445, 0.5, 0.1445, 0.3945, 0.1797, 0.3945, 0.9961, 0.2266, 0.9805, 0.2266, 0.9805, 0.1172, 0.9961, 0.1172, 0.9453, 0.2148, 0.9727, 0.2148, 0.9727, 0.2188, 0.9453, 0.2188, 0.9414, 0.1172, 0.9062, 0.1172, 0.9062, 0.2266, 0.9414, 0.2266, 0.5781, 0.5469, 0.6133, 0.5469, 0.6133, 0.5391, 0.5781, 0.5391, 0.9141, 0.1016, 0.9219, 0.1133, 0.9961, 0.1094, 0.9961, 0.08984, 0.9141, 0.08984, 0.2578, 1.32, 0.2773, 1.32, 0.2773, 1.277, 0.2695, 1.277, 0.2578, 1.316, 0.8984, 0.375, 0.9336, 0.375, 0.9336, 0.3398, 0.8984, 0.3398, 0.8398, 0.8555, 0.8398, 0.832, 0.6211, 0.832, 0.6211, 0.8555, 0.6211, 0.8555, 0.6211, 0.832, 0.6133, 0.832, 0.6133, 0.8555, 1.094, 1.312, 1.094, 1.312, 1.094, 1.312, 1.094, 1.312, 1.281, 1.285, 1.094, 1.289, 1.094, 1.312, 1.281, 1.312, 0.5469, 0.375, 0.6914, 0.375, 0.6914, 0.375, 0.5469, 0.375, 1.281, 1.133, 1.094, 1.133, 1.094, 1.289, 1.281, 1.285, 0.6875, 0.9961, 0.8398, 0.9961, 0.8398, 0.9688, 0.6875, 0.9688, 1.281, 1.094, 1.137, 1.094, 1.094, 1.094, 1.094, 1.133, 1.281, 1.133, 1.094, 1.133, 1.094, 1.094, 1.094, 1.094, 1.094, 1.133, 0.7305, 0.7695, 0.7227, 0.7695, 0.7227, 0.7656, 0.7305, 0.7656, 0.25, 0.3516, 0.25, 0.5039, 0.25, 0.5039, 0.25, 0.3516, 0.3203, 0.8633, 0.3477, 0.8633, 0.3477, 0.9531, 0.3203, 0.9531, 0.3203, 0.8633, 0.3203, 0.9531, 0.3477, 0.9531, 0.3477, 0.8633, 0.25, 0.3516, 0.25, 0.5039, 0.2695, 0.5039, 0.2695, 0.3516, 0.1406, 0.1758, 0.1406, 0.1523, 0.1328, 0.1523, 0.1328, 0.1758, 0.25, 0.3516, 0.25, 0.5039, 0.25, 0.5039, 0.25, 0.3516, 0.8438, 0.9961, 0.8438, 0.8945, 0.9961, 0.8945, 0.9961, 0.9961, 0.1406, 0.06641, 0.1406, 0.0625, 0.003906, 0.0625, 0.003906, 0.06641, 0.1484, 0.1758, 0.1484, 0.1523, 0.1406, 0.1523, 0.1406, 0.1758, 1.094, 1.289, 1.094, 1.289, 1.094, 1.289, 1.094, 1.289, 1.094, 1.289, 1.094, 1.289, 1.094, 1.289, 1.094, 1.289, 1.094, 1.289, 1.094, 1.289, 1.094, 1.289, 1.094, 1.289, 1.094, 1.312, 1.094, 1.289, 1.094, 1.289, 1.094, 1.312, -0.1992, 0.793, -0.1445, 0.793, -0.1445, 0.7891, -0.1992, 0.7891, 1.094, 1.289, 1.094, 1.312, 1.094, 1.312, 1.094, 1.289, 1.094, 1.312, 1.094, 1.289, 1.094, 1.289, 1.094, 1.312, 1.094, 1.289, 1.094, 1.312, 1.094, 1.312, 1.094, 1.289, 0.7109, 0.7734, 0.7109, 0.7617, 0.7656, 0.7617, 0.7656, 0.7734, 1.094, 1.289, 1.094, 1.289, 1.094, 1.289, 1.094, 1.289, 1.094, 1.312, 1.094, 1.312, 1.094, 1.312, 1.094, 1.312, -0.3086, 0.9258, -0.3086, 0.9531, -0.3164, 0.9531, -0.3164, 0.9258, 0.2852, 0.9023, 0.2852, 0.8945, 0.2852, 0.8633, 0.2773, 0.8633, 0.2773, 0.8945, 0.2773, 0.9023, -0.3359, 0.3906, -0.3359, 0.3906, -0.3516, 0.3906, -0.3516, 0.3906, 1.094, 1.312, 1.094, 1.289, 1.082, 1.289, 1.082, 1.312, 0.6602, 0.8906, 0.6602, 0.9141, 0.6523, 0.9141, 0.6523, 0.8906, -0.1992, 0.2695, -0.1992, 0.2812, -0.207, 0.2812, -0.207, 0.2695, 1.094, 1.133, 1.094, 1.094, 1.094, 1.094, 1.094, 1.133, 1.094, 1.094, 1.094, 1.133, 1.094, 1.133, 1.094, 1.094, 1.094, 1.133, 1.094, 1.133, 1.094, 1.133, 1.094, 1.133, 1.094, 1.133, 1.094, 1.133, 1.094, 1.133, 1.094, 1.133, 0.7891, 0.7891, 0.8398, 0.7891, 0.8398, 0.7969, 0.7891, 0.7969, 1.094, 1.133, 1.094, 1.094, 1.082, 1.094, 1.082, 1.133, 1.164, -0.3086, 1.164, -0.3047, 1.156, -0.3047, 1.156, -0.3086, 0.4414, 0.8633, 0.4414, 0.8984, 0.4336, 0.8984, 0.4336, 0.8633, -0.2266, 0.5039, -0.2266, 0.4531, -0.2344, 0.4531, -0.2344, 0.5039, 0.25, 0.8594, 0.25, 0.9688, 0.2422, 0.9688, 0.2422, 0.8594, 0.4961, 0.8633, 0.4961, 0.9727, 0.4883, 0.9727, 0.4883, 0.8633, 1.094, 1.312, 1.094, 1.312, 1.094, 1.312, 1.094, 1.312, 0.1484, 0.2734, 0.1484, 0.2617, 0.1406, 0.2617, 0.1406, 0.2734, -0.1992, 0.7891, -0.1445, 0.7891, -0.1445, 0.7812, -0.1992, 0.7812, 0.7383, 0.2852, 0.7383, 0.2773, 0.5898, 0.2773, 0.5898, 0.2852, 0.7617, 0.2852, 0.7617, 0.2773, 0.7383, 0.2773, 0.7383, 0.2852, 0.7344, 0.8945, 0.7305, 0.8945, 0.7305, 0.8984, 0.7344, 0.8984, 1.094, 1.312, 1.094, 1.312, 1.094, 1.312, 1.094, 1.312, 0.1406, 0.2734, 0.1406, 0.2617, 0.1328, 0.2617, 0.1328, 0.2734, 0.5898, 0.2852, 0.5898, 0.2773, 0.5469, 0.2773, 0.5469, 0.2852, 0.6328, 0.7969, 0.6328, 0.7891, 0.8398, 0.7891, 0.8398, 0.7969, 0.7617, 0.2773, 0.7617, 0.2852, 0.7656, 0.2852, 0.7656, 0.2773, 1.281, 1.312, 1.094, 1.312, 1.094, 1.32, 1.281, 1.32, 0.6367, 0.7891, 0.6367, 0.7969, 0.6953, 0.7969, 0.6953, 0.7891, 0.8398, 0.7969, 0.8398, 0.7891, 0.6953, 0.7891, 0.6953, 0.7969, 0.7266, 0.8906, 0.7266, 0.8945, 0.7227, 0.8945, 0.7227, 0.8906, 0.5469, 0.2852, 0.5469, 0.2773, 0.543, 0.2773, 0.543, 0.2852, 0.7188, 0.8945, 0.7148, 0.8945, 0.7148, 0.8906, 0.7188, 0.8906, 0.1484, 0.2617, 0.1484, 0.2734, 0.1406, 0.2734, 0.1406, 0.2617, 0.8398, 0.8125, 0.6953, 0.8125, 0.6953, 0.8047, 0.8398, 0.8047, 1.137, 1.094, 1.281, 1.094, 1.281, 1.094, 1.137, 1.094, 0.4961, 0.9961, 0.4727, 0.9961, 0.4727, 0.957, 0.4727, 0.8945, 0.4727, 0.8633, 0.4961, 0.8633, 0.4961, 0.8867, 1.094, 1.133, 1.094, 1.133, 1.094, 1.133, 1.094, 1.133, 0.2852, 0.9062, 0.2852, 0.9375, 0.2773, 0.9375, 0.2773, 0.9062, 1.094, 1.289, 1.094, 1.289, 1.094, 1.289, 1.094, 1.289, 1.094, 1.289, 1.094, 1.289, 1.094, 1.289, 1.094, 1.289, -0.332, 0.8281, -0.332, 0.8242, -0.3359, 0.8242, -0.3359, 0.8281, 0.6875, 0.7969, 0.6875, 0.7891, 0.8398, 0.7891, 0.8398, 0.7969, 0.4961, 0.9961, 0.457, 0.9961, 0.457, 0.8867, 0.457, 0.8633, 0.4961, 0.8633, 0.4961, 0.8672, 0.4961, 0.957, 0.7344, 0.8984, 0.7344, 0.9023, 0.7305, 0.9023, 0.7305, 0.8984, -0.3438, 1.312, -0.3438, 1.32, -0.3477, 1.32, -0.3477, 1.312, 1.094, 1.289, 1.094, 1.133, 1.09, 1.133, 1.09, 1.289, -0.207, 0.2695, -0.207, 0.2812, -0.2109, 0.2812, -0.2109, 0.2695, 0.8398, 0.7891, 0.8398, 0.7969, 0.8125, 0.7969, 0.8125, 0.7891, 1.082, 1.312, 1.082, 1.289, 1.078, 1.289, 1.078, 1.312, 0.457, -0.1211, 0.457, -0.1289, 0.4453, -0.1289, 0.4453, -0.1211, 1.082, 1.312, 1.078, 1.312, 1.078, 1.32, 1.082, 1.32, 1.094, 1.312, 1.082, 1.312, 1.082, 1.32, 1.094, 1.32, 1.094, 1.312, 1.094, 1.312, 1.094, 1.312, 1.094, 1.312, 1.094, 1.312, 1.094, 1.312, 1.094, 1.312, 1.094, 1.312, 0.832, 0.832, 0.832, 0.8555, 0.8242, 0.8555, 0.8242, 0.832, 0.6641, 0.8828, 0.6523, 0.8828, 0.6523, 0.8594, 0.6641, 0.8594, 0.1484, 0.2617, 0.1484, 0.1758, 0.1406, 0.1758, 0.1406, 0.2617, 0.4414, 0.9727, 0.4414, 0.8633, 0.3906, 0.8633, 0.3906, 0.9727, 0.6484, 0.8867, 0.6484, 0.9961, 0.8398, 0.9961, 0.8398, 0.8867, 0.793, 0.8867, 0.793, 0.9961, 0.6484, 0.9961, 0.6484, 0.8867, 1.281, 1.016, 1.281, 0.9102, 1.062, 0.9102, 1.062, 1.016, 0.7734, 0.1406, 0.5664, 0.1406, 0.5664, 0.1406, 0.7734, 0.1406, 0.8398, 0.8828, 0.8398, 0.8594, 0.8398, 0.8594, 0.8398, 0.8828, 1.023, 0.168, 0.8828, 0.168, 0.8828, 0.168, 1.023, 0.168, 1.023, 0.168, 1.023, 0.168, 1.285, 0.8867, 1.285, 0.9102, 1.285, 0.9102, 1.285, 0.8867, 0.5, 0.9961, 0.5, 0.9727, 0.5039, 0.9727, 0.5039, 0.9961, 0.7031, 0.8828, 0.7031, 0.8594, 0.6484, 0.8594, 0.6484, 0.8828, -0.3008, 0.5938, -0.25, 0.5938, -0.25, 0.5938, -0.3008, 0.5938, 0.8398, 0.8828, 0.8398, 0.8594, 0.6953, 0.8594, 0.6953, 0.8828, 0.1484, 0.1523, 0.1484, 0.1758, 0.1406, 0.1758, 0.1406, 0.1523, 0.793, 0.7656, 0.6484, 0.7656, 0.6484, 0.7734, 0.793, 0.7734, 0.8555, 0.09766, 1.09, 0.09766, 1.09, 0.08984, 0.8555, 0.08984, 0.5273, 0.7109, 0.5273, 0.5586, 0.5469, 0.5586, 0.5469, 0.7109, 0.3281, 0.8633, 0.3477, 0.8633, 0.3477, 0.875, 0.3281, 0.875, 0.2734, 0.8633, 0.2539, 0.8633, 0.2539, 0.875, 0.2734, 0.875, 0.9375, 0.4453, 0.9961, 0.4453, 0.9961, 0.4766, 0.9375, 0.4766, 0.9062, 0.4453, 0.9336, 0.4453, 0.9336, 0.4766, 0.9062, 0.4766, 0.02344, -0.03516, 0.02344, -0.007812, -0.04297, -0.007812, -0.04297, -0.03516, -0.2188, 0.918, -0.2188, 0.957, -0.2422, 0.957, -0.2422, 0.918, 0.9688, 0.4414, 0.9688, 0.3828, 0.9961, 0.3828, 0.9961, 0.4414, -0.08984, 1.32, -0.1133, 1.32, -0.1133, 1.258, -0.08984, 1.258, 0.8438, 0.793, 0.8555, 0.793, 0.8555, 0.8828, 0.8438, 0.8828, 0.8555, 0.7969, 0.8555, 0.8828, 0.8438, 0.8828, 0.8438, 0.8828, 0.8438, 0.7969, 0.793, 0.7852, 0.793, 0.7734, 0.8555, 0.7734, 0.8555, 0.7852, 0.8594, 0.8828, 0.8594, 0.793, 0.8633, 0.793, 0.8633, 0.8828, 0.793, 0.7656, 0.8477, 0.7656, 0.8477, 0.7695, 0.793, 0.7695, 0.7852, -0.07422, 0.7852, -0.07422, 0.7852, -0.08203, 0.7852, -0.08203, 0.6875, -0.08203, 0.6875, -0.08203, 0.6875, -0.07422, 0.6875, -0.07422, 0.8594, 0.793, 0.8633, 0.793, 0.8633, 0.7969, 0.8633, 0.8828, 0.8594, 0.8828, 0.8594, 0.793, 0.8984, 0.6328, 0.9531, 0.6328, 0.9531, 0.5469, 0.8984, 0.5469, 0.9414, -0.2617, 0.8867, -0.2617, 0.8867, -0.2617, 0.9414, -0.2617, -0.1523, 0.4375, -0.1523, 0.4844, -0.1562, 0.4844, -0.1562, 0.4375, 0.8398, 0.8828, 0.8398, 0.8789, 0.8359, 0.8789, 0.8359, 0.8828, 0.8359, 0.02344, 0.8359, 0.02344, 0.8359, 0.02344, 0.9062, 0.6133, 0.9531, 0.6133, 0.9531, 0.6133, 0.9062, 0.6133, -0.1055, -0.2695, -0.1055, -0.25, -0.1055, -0.25, -0.1055, -0.2695, 1.164, -0.2344, 1.164, -0.207, 1.145, -0.207, 1.145, -0.2344, 0.4102, 0.4961, 0.375, 0.4961, 0.375, 0.4961, 0.4102, 0.4961, 0.918, 0.7812, 0.9219, 0.7812, 0.9219, 0.7773, 0.918, 0.7773, 0.9531, 0.6328, 0.9062, 0.6328, 0.9062, 0.6133, 0.9531, 0.6133, 0.03516, 0.1406, 0.01562, 0.1406, 0.01562, 0.168, 0.03516, 0.168, 0.9062, 0.6328, 0.9062, 0.6133, 0.9062, 0.6133, 0.9062, 0.6328, -0.1055, -0.2695, -0.1055, -0.25, -0.1289, -0.25, -0.1289, -0.2695, 1.145, -0.207, 1.145, -0.2344, 1.145, -0.2344, 1.145, -0.207, 0.918, 0.7656, 0.9219, 0.7656, 0.9219, 0.7617, 0.918, 0.7617, 0.03516, 0.168, 0.07031, 0.168, 0.07031, 0.168, 0.03516, 0.168, 0.7656, 0.6445, 0.7656, 0.6367, 0.9961, 0.6367, 0.9961, 0.6445, 0.9141, 0.8906, 0.9141, 0.8828, 0.9375, 0.8828, 0.9375, 0.8906, 0.7656, 0.4414, 0.7656, 0.4336, 0.5391, 0.4336, 0.5391, 0.4414, 0.9375, 0.8906, 0.9375, 0.8828, 0.9141, 0.8828, 0.9141, 0.8906, 0.8789, 0.8906, 0.9023, 0.8906, 0.9023, 0.6602, 0.8789, 0.6602, 0.9648, 0.8906, 0.9414, 0.8906, 0.9414, 0.6602, 0.9648, 0.6602, 0.7656, 0.6562, 0.7656, 0.6484, 0.9961, 0.6484, 0.9961, 0.6562, 0.9141, 0.8906, 0.9141, 0.8828, 0.9375, 0.8828, 0.9375, 0.8906, 0.7266, 0.3633, 0.7266, 0.3516, 0.5742, 0.3516, 0.5742, 0.3633, 0.9375, 0.8906, 0.9375, 0.8828, 0.9141, 0.8828, 0.9141, 0.8906, 0.9102, 0.8906, 0.9336, 0.8906, 0.9336, 0.6602, 0.9102, 0.6602, 0.9961, 0.8906, 0.9727, 0.8906, 0.9727, 0.6602, 0.9961, 0.6602, 1.121, 0.6719, 1.121, 0.6719, 1.121, 0.8203, 1.121, 0.8203, 0.9648, 0.3789, 0.8945, 0.3789, 0.8945, 0.2305, 0.9648, 0.2305, 0.8867, 0.3711, 0.8906, 0.3711, 0.8906, 0.3789, 0.8867, 0.3789, 0.8203, 1.023, 0.8867, 1.023, 0.8867, 0.875, 0.8203, 0.875, 0.668, -0.007812, 0.668, 0.0, 0.7383, 0.0, 0.7383, -0.007812, 0.8867, 0.3789, 0.8828, 0.3789, 0.8828, 0.375, 0.8867, 0.375, 0.8828, 0.375, 0.8828, 0.3789, 0.8867, 0.3789, 0.8867, 0.375, 0.9648, 0.3789, 0.8945, 0.3789, 0.8945, 0.2305, 0.9648, 0.2305, 0.9219, 1.023, 0.9883, 1.023, 0.9883, 0.875, 0.9219, 0.875, 0.8867, 0.875, 0.8867, 1.023, 0.9219, 1.023, 0.9219, 0.875, 0.9648, 0.3789, 0.9648, 0.2305, 0.9961, 0.2305, 0.9961, 0.3789, 0.8867, 0.375, 0.8867, 0.3789, 0.8828, 0.3789, 0.8828, 0.375, 0.8867, 0.375, 0.8828, 0.375, 0.8828, 0.3789, 0.8867, 0.3789, 0.8867, 0.375, 0.8828, 0.375, 0.8828, 0.3789, 0.8867, 0.3789, 0.8828, 0.3789, 0.8828, 0.375, 0.8867, 0.375, 0.8867, 0.3789, 0.957, 0.7422, 0.9648, 0.7422, 0.9648, 0.8242, 0.957, 0.8242, 0.9023, 0.7578, 0.9062, 0.7578, 0.9062, 0.8398, 0.9023, 0.8398, -0.1445, 0.8594, -0.1445, 0.9531, -0.1484, 0.9531, -0.1484, 0.8594, 0.9219, 0.7461, 0.918, 0.7461, 0.918, 0.8203, 0.9219, 0.8203, -0.3633, 0.125, -0.3555, 0.125, -0.3555, 0.1211, -0.3633, 0.1211, 0.7734, -0.3242, 0.7656, -0.3242, 0.7656, -0.3242, 0.7734, -0.3242, 0.9453, 0.6953, 0.9492, 0.6953, 0.9492, 0.7773, 0.9453, 0.7773, 0.918, 0.7422, 0.9219, 0.7422, 0.9219, 0.8164, 0.918, 0.8164, 1.211, -0.1367, 1.211, -0.05469, 1.211, -0.05469, 1.211, -0.1367, 0.9023, 0.7539, 0.9062, 0.7539, 0.9062, 0.8398, 0.9023, 0.8398, 1.062, -0.3242, 1.062, -0.3242, 1.062, -0.3242, 1.062, -0.3242, 0.9414, -0.332, 0.9414, -0.332, 0.9414, -0.3359, 0.9414, -0.3359, 0.9414, 0.6602, 0.9492, 0.6602, 0.9492, 0.7695, 0.9414, 0.7695, 0.957, 0.6602, 0.9648, 0.6602, 0.9648, 0.7695, 0.957, 0.7695, -0.04688, 0.1758, -0.05469, 0.1758, -0.05469, 0.2812, -0.04688, 0.2812, 0.9688, 0.3164, 0.9688, 0.4258, 0.9609, 0.4258, 0.9609, 0.3164, 0.1992, 0.4062, 0.207, 0.4062, 0.207, 0.3984, 0.1992, 0.3984, -0.3203, -0.007812, -0.3281, -0.007812, -0.3281, -0.01562, -0.3203, -0.01562, 0.9414, 0.6602, 0.9492, 0.6602, 0.9492, 0.7734, 0.9414, 0.7734, 0.957, 0.6602, 0.9648, 0.6602, 0.9648, 0.7695, 0.957, 0.7695, -0.05859, 0.8594, -0.05859, 0.9297, -0.07031, 0.9297, -0.07031, 0.8594, 0.5469, -0.04297, 0.5469, 0.08203, 0.5391, 0.08203, 0.5391, -0.04297, 0.06641, 0.5508, 0.07031, 0.5508, 0.07031, 0.5352, 0.06641, 0.5352, -0.3242, 0.7188, -0.3281, 0.7188, -0.3281, 0.7031, -0.3242, 0.7031, 0.8438, 0.6445, 0.8438, 0.6406, 0.9961, 0.6406, 0.9961, 0.6445, 0.4688, 0.3906, 0.4688, 0.3867, 0.5078, 0.3867, 0.5078, 0.3906, 0.5195, 1.172, 0.4727, 1.172, 0.4727, 1.324, 0.5195, 1.324, 0.8903, 0.7312, 0.9372, 0.7312, 0.9372, 0.8796, 0.8903, 0.8796, 0.9531, 0.6758, 0.9609, 0.6758, 0.9609, 0.7617, 0.9531, 0.7617, 0.9531, 0.7617, 0.957, 0.7617, 0.957, 0.8438, 0.9531, 0.8438, -0.1016, 1.012, -0.1016, 1.152, -0.1055, 1.152, -0.1055, 1.012, 0.9609, 0.7617, 0.9609, 0.8477, 0.957, 0.8477, 0.957, 0.7617, 0.6992, -0.3242, 0.6992, -0.3242, 0.6992, -0.332, 0.6992, -0.332, -0.3516, 0.1992, -0.3555, 0.1992, -0.3555, 0.1992, -0.3516, 0.1992, 0.8164, 0.6484, 0.8164, 0.6562, 0.7695, 0.6562, 0.7695, 0.6484, -0.2617, 0.8281, -0.2617, 0.8281, -0.2617, 0.7812, -0.2617, 0.7812, -0.2812, 0.2852, -0.2812, 0.2305, -0.2812, 0.2305, -0.2812, 0.2852, 0.4648, -0.3242, 0.4727, -0.3242, 0.4727, -0.3242, 0.4648, -0.3242, -0.3516, 0.2852, -0.3555, 0.2852, -0.3555, 0.2773, -0.3516, 0.2773, 0.8125, 0.6562, 0.8125, 0.6484, 0.7656, 0.6484, 0.7656, 0.6562, -0.2617, -0.007812, -0.2617, -0.05469, -0.2617, -0.05469, -0.2617, -0.007812, 0.9219, 0.8008, 0.918, 0.8008, 0.918, 0.7461, 0.9219, 0.7461, 0.3633, -0.3125, 0.3711, -0.3125, 0.3711, -0.3125, 0.3633, -0.3125, -0.3438, 1.23, -0.3477, 1.23, -0.3477, 1.223, -0.3438, 1.223, 0.375, 0.5234, 0.4102, 0.5234, 0.4102, 0.5234, 0.375, 0.5234, 0.01562, 0.1406, 0.01562, 0.168, 0.01562, 0.168, 0.01562, 0.1406, 0.07031, 0.1406, 0.03516, 0.1406, 0.03516, 0.1406, 0.07031, 0.1406, 0.03516, 0.1406, 0.01562, 0.1406, 0.01562, 0.1406, 0.03516, 0.1406, -0.1289, -0.25, -0.1289, -0.2695, -0.1289, -0.2695, -0.1289, -0.25, 0.9062, 0.6328, 0.9062, 0.6133, 0.9062, 0.6133, 0.9062, 0.6328, 0.375, 0.5234, 0.4102, 0.5234, 0.4102, 0.5234, 0.375, 0.5234, 0.9531, 0.6328, 0.9062, 0.6328, 0.9062, 0.6328, 0.9531, 0.6328, -0.1055, -0.25, -0.1289, -0.25, -0.1289, -0.25, -0.1055, -0.25, 0.03516, 0.1406, 0.01562, 0.1406, 0.01562, 0.1406, 0.03516, 0.1406, 1.164, -0.2344, 1.164, -0.207, 1.164, -0.207, 1.164, -0.2344, -0.1289, -0.25, -0.1289, -0.2695, -0.1289, -0.2695, -0.1289, -0.25, 0.01562, 0.1406, 0.01562, 0.168, 0.01562, 0.168, 0.01562, 0.1406, 0.07031, 0.1406, 0.03516, 0.1406, 0.03516, 0.1406, 0.07031, 0.1406, 0.375, 0.4961, 0.375, 0.5234, 0.375, 0.5234, 0.375, 0.4961, 0.01562, 0.168, 0.03516, 0.168, 0.03516, 0.168, 0.01562, 0.168, 0.9062, 0.6133, 0.9531, 0.6133, 0.9531, 0.6133, 0.9062, 0.6133, -0.1055, -0.25, -0.1289, -0.25, -0.1289, -0.25, -0.1055, -0.25, 0.4102, 0.4961, 0.375, 0.4961, 0.375, 0.4961, 0.4102, 0.4961, -0.1055, -0.2695, -0.1055, -0.25, -0.1055, -0.25, -0.1055, -0.2695, 0.375, 0.4961, 0.375, 0.5234, 0.375, 0.5234, 0.375, 0.4961, 1.145, -0.207, 1.145, -0.2344, 1.145, -0.2344, 1.145, -0.207, 0.01562, 0.168, 0.03516, 0.168, 0.03516, 0.168, 0.01562, 0.168, 0.9531, 0.6328, 0.9062, 0.6328, 0.9062, 0.6328, 0.9531, 0.6328, 0.03516, 0.168, 0.07031, 0.168, 0.07031, 0.168, 0.03516, 0.168, 1.164, -0.2344, 1.164, -0.207, 1.164, -0.207, 1.164, -0.2344, 1.145, -0.207, 1.145, -0.2344, 1.145, -0.2344, 1.145, -0.207, 0.375, 0.4961, 0.375, 0.5234, 0.375, 0.5234, 0.375, 0.4961, -0.1055, -0.2695, -0.1055, -0.25, -0.1055, -0.25, -0.1055, -0.2695, 0.4102, 0.4961, 0.375, 0.4961, 0.375, 0.4961, 0.4102, 0.4961, -0.1055, -0.25, -0.1289, -0.25, -0.1289, -0.25, -0.1055, -0.25, 0.9062, 0.6133, 0.9531, 0.6133, 0.9531, 0.6133, 0.9062, 0.6133, 0.375, 0.4961, 0.375, 0.5234, 0.375, 0.5234, 0.375, 0.4961, 1.145, -0.207, 1.145, -0.2344, 1.145, -0.2344, 1.145, -0.207, 1.164, -0.2344, 1.164, -0.207, 1.164, -0.207, 1.164, -0.2344, 0.03516, 0.168, 0.07031, 0.168, 0.07031, 0.168, 0.03516, 0.168, 0.9531, 0.6328, 0.9062, 0.6328, 0.9062, 0.6328, 0.9531, 0.6328, 0.01562, 0.168, 0.03516, 0.168, 0.03516, 0.168, 0.01562, 0.168, 0.9062, 0.6328, 0.9062, 0.6133, 0.9062, 0.6133, 0.9062, 0.6328, -0.1289, -0.25, -0.1289, -0.2695, -0.1289, -0.2695, -0.1289, -0.25, 0.03516, 0.1406, 0.01562, 0.1406, 0.01562, 0.1406, 0.03516, 0.1406, 0.07031, 0.1406, 0.03516, 0.1406, 0.03516, 0.1406, 0.07031, 0.1406, 0.01562, 0.1406, 0.01562, 0.168, 0.01562, 0.168, 0.01562, 0.1406, 0.375, 0.5234, 0.4102, 0.5234, 0.4102, 0.5234, 0.375, 0.5234, 0.01562, 0.168, 0.03516, 0.168, 0.03516, 0.168, 0.01562, 0.168, 0.9531, 0.6328, 0.9062, 0.6328, 0.9062, 0.6328, 0.9531, 0.6328, 0.03516, 0.168, 0.07031, 0.168, 0.07031, 0.168, 0.03516, 0.168, 1.164, -0.2344, 1.164, -0.207, 1.164, -0.207, 1.164, -0.2344, 0.375, 0.5234, 0.4102, 0.5234, 0.4102, 0.5234, 0.375, 0.5234, 0.01562, 0.1406, 0.01562, 0.168, 0.01562, 0.168, 0.01562, 0.1406, 0.07031, 0.1406, 0.03516, 0.1406, 0.03516, 0.1406, 0.07031, 0.1406, 0.03516, 0.1406, 0.01562, 0.1406, 0.01562, 0.1406, 0.03516, 0.1406, -0.1289, -0.25, -0.1289, -0.2695, -0.1289, -0.2695, -0.1289, -0.25, 0.9062, 0.6328, 0.9062, 0.6133, 0.9062, 0.6133, 0.9062, 0.6328, -0.1055, -0.2695, -0.1055, -0.25, -0.1055, -0.25, -0.1055, -0.2695, 0.4102, 0.4961, 0.375, 0.4961, 0.375, 0.4961, 0.4102, 0.4961, -0.1055, -0.25, -0.1289, -0.25, -0.1289, -0.25, -0.1055, -0.25, 0.9062, 0.6133, 0.9531, 0.6133, 0.9531, 0.6133, 0.9062, 0.6133, 0.9062, 0.6328, 0.9062, 0.6133, 0.9062, 0.6133, 0.9062, 0.6328, -0.1289, -0.25, -0.1289, -0.2695, -0.1289, -0.2695, -0.1289, -0.25, 0.03516, 0.1406, 0.01562, 0.1406, 0.01562, 0.1406, 0.03516, 0.1406, 0.07031, 0.1406, 0.03516, 0.1406, 0.03516, 0.1406, 0.07031, 0.1406, 0.01562, 0.1406, 0.01562, 0.168, 0.01562, 0.168, 0.01562, 0.1406, 0.375, 0.5234, 0.4102, 0.5234, 0.4102, 0.5234, 0.375, 0.5234, 0.9062, 0.6133, 0.9531, 0.6133, 0.9531, 0.6133, 0.9062, 0.6133, -0.1055, -0.25, -0.1289, -0.25, -0.1289, -0.25, -0.1055, -0.25, 0.4102, 0.4961, 0.375, 0.4961, 0.375, 0.4961, 0.4102, 0.4961, -0.1055, -0.2695, -0.1055, -0.25, -0.1055, -0.25, -0.1055, -0.2695, 0.375, 0.4961, 0.375, 0.5234, 0.375, 0.5234, 0.375, 0.4961, 1.145, -0.207, 1.145, -0.2344, 1.145, -0.2344, 1.145, -0.207, 0.01562, 0.168, 0.03516, 0.168, 0.03516, 0.168, 0.01562, 0.168, 0.9531, 0.6328, 0.9062, 0.6328, 0.9062, 0.6328, 0.9531, 0.6328, 0.03516, 0.168, 0.07031, 0.168, 0.07031, 0.168, 0.03516, 0.168, 1.164, -0.2344, 1.164, -0.207, 1.164, -0.207, 1.164, -0.2344, 1.145, -0.207, 1.145, -0.2344, 1.145, -0.2344, 1.145, -0.207, 0.375, 0.4961, 0.375, 0.5234, 0.375, 0.5234, 0.375, 0.4961, -0.1055, -0.2695, -0.1055, -0.25, -0.1055, -0.25, -0.1055, -0.2695, 0.4102, 0.4961, 0.375, 0.4961, 0.375, 0.4961, 0.4102, 0.4961, -0.1055, -0.25, -0.1289, -0.25, -0.1289, -0.25, -0.1055, -0.25, 0.9062, 0.6133, 0.9531, 0.6133, 0.9531, 0.6133, 0.9062, 0.6133, 0.375, 0.4961, 0.375, 0.5234, 0.375, 0.5234, 0.375, 0.4961, 1.145, -0.207, 1.145, -0.2344, 1.145, -0.2344, 1.145, -0.207, 1.164, -0.2344, 1.164, -0.207, 1.164, -0.207, 1.164, -0.2344, 0.03516, 0.168, 0.07031, 0.168, 0.07031, 0.168, 0.03516, 0.168, 0.9531, 0.6328, 0.9062, 0.6328, 0.9062, 0.6328, 0.9531, 0.6328, 0.01562, 0.168, 0.03516, 0.168, 0.03516, 0.168, 0.01562, 0.168, 0.9062, 0.6328, 0.9062, 0.6133, 0.9062, 0.6133, 0.9062, 0.6328, -0.1289, -0.25, -0.1289, -0.2695, -0.1289, -0.2695, -0.1289, -0.25, 0.03516, 0.1406, 0.01562, 0.1406, 0.01562, 0.1406, 0.03516, 0.1406, 0.07031, 0.1406, 0.03516, 0.1406, 0.03516, 0.1406, 0.07031, 0.1406, 0.01562, 0.1406, 0.01562, 0.168, 0.01562, 0.168, 0.01562, 0.1406, 0.375, 0.5234, 0.4102, 0.5234, 0.4102, 0.5234, 0.375, 0.5234, 0.01562, 0.168, 0.03516, 0.168, 0.03516, 0.168, 0.01562, 0.168, 0.9531, 0.6328, 0.9062, 0.6328, 0.9062, 0.6328, 0.9531, 0.6328, 0.03516, 0.168, 0.07031, 0.168, 0.07031, 0.168, 0.03516, 0.168, 1.164, -0.2344, 1.164, -0.207, 1.164, -0.207, 1.164, -0.2344, 0.01562, 0.168, 0.03516, 0.168, 0.03516, 0.168, 0.01562, 0.168, 0.375, 0.5234, 0.4102, 0.5234, 0.4102, 0.5234, 0.375, 0.5234, 0.01562, 0.1406, 0.01562, 0.168, 0.01562, 0.168, 0.01562, 0.1406, 0.07031, 0.1406, 0.03516, 0.1406, 0.03516, 0.1406, 0.07031, 0.1406, 0.03516, 0.1406, 0.01562, 0.1406, 0.01562, 0.1406, 0.03516, 0.1406, -0.1289, -0.25, -0.1289, -0.2695, -0.1289, -0.2695, -0.1289, -0.25, -0.1055, -0.2695, -0.1055, -0.25, -0.1055, -0.25, -0.1055, -0.2695, 0.4102, 0.4961, 0.375, 0.4961, 0.375, 0.4961, 0.4102, 0.4961, -0.1055, -0.25, -0.1289, -0.25, -0.1289, -0.25, -0.1055, -0.25, 0.9062, 0.6133, 0.9531, 0.6133, 0.9531, 0.6133, 0.9062, 0.6133, 0.9062, 0.6328, 0.9062, 0.6133, 0.9062, 0.6133, 0.9062, 0.6328, -0.1289, -0.25, -0.1289, -0.2695, -0.1289, -0.2695, -0.1289, -0.25, 0.03516, 0.1406, 0.01562, 0.1406, 0.01562, 0.1406, 0.03516, 0.1406, 0.07031, 0.1406, 0.03516, 0.1406, 0.03516, 0.1406, 0.07031, 0.1406, 0.01562, 0.1406, 0.01562, 0.168, 0.01562, 0.168, 0.01562, 0.1406, 0.375, 0.5234, 0.4102, 0.5234, 0.4102, 0.5234, 0.375, 0.5234, 0.9062, 0.6328, 0.9062, 0.6133, 0.9062, 0.6133, 0.9062, 0.6328, 0.9062, 0.6133, 0.9531, 0.6133, 0.9531, 0.6133, 0.9062, 0.6133, -0.1055, -0.25, -0.1289, -0.25, -0.1289, -0.25, -0.1055, -0.25, 0.4102, 0.4961, 0.375, 0.4961, 0.375, 0.4961, 0.4102, 0.4961, -0.1055, -0.2695, -0.1055, -0.25, -0.1055, -0.25, -0.1055, -0.2695, 0.375, 0.4961, 0.375, 0.5234, 0.375, 0.5234, 0.375, 0.4961, 0.9531, 0.6328, 0.9062, 0.6328, 0.9062, 0.6328, 0.9531, 0.6328, 0.03516, 0.168, 0.07031, 0.168, 0.07031, 0.168, 0.03516, 0.168, 1.164, -0.2344, 1.164, -0.207, 1.164, -0.207, 1.164, -0.2344, 1.145, -0.207, 1.145, -0.2344, 1.145, -0.2344, 1.145, -0.207, 0.375, 0.4961, 0.375, 0.5234, 0.375, 0.5234, 0.375, 0.4961, -0.1055, -0.2695, -0.1055, -0.25, -0.1055, -0.25, -0.1055, -0.2695, 0.4102, 0.4961, 0.375, 0.4961, 0.375, 0.4961, 0.4102, 0.4961, -0.1055, -0.25, -0.1289, -0.25, -0.1289, -0.25, -0.1055, -0.25, 0.9062, 0.6133, 0.9531, 0.6133, 0.9531, 0.6133, 0.9062, 0.6133, 0.9062, 0.6328, 0.9062, 0.6133, 0.9062, 0.6133, 0.9062, 0.6328, -0.1055, -0.2695, -0.1055, -0.25, -0.1055, -0.25, -0.1055, -0.2695, 0.375, 0.4961, 0.375, 0.5234, 0.375, 0.5234, 0.375, 0.4961, 1.145, -0.207, 1.145, -0.2344, 1.145, -0.2344, 1.145, -0.207, 1.164, -0.2344, 1.164, -0.207, 1.164, -0.207, 1.164, -0.2344, 0.03516, 0.168, 0.07031, 0.168, 0.07031, 0.168, 0.03516, 0.168, 0.9531, 0.6328, 0.9062, 0.6328, 0.9062, 0.6328, 0.9531, 0.6328, -0.1289, -0.25, -0.1289, -0.2695, -0.1289, -0.2695, -0.1289, -0.25, 0.03516, 0.1406, 0.01562, 0.1406, 0.01562, 0.1406, 0.03516, 0.1406, 0.07031, 0.1406, 0.03516, 0.1406, 0.03516, 0.1406, 0.07031, 0.1406, 0.01562, 0.1406, 0.01562, 0.168, 0.01562, 0.168, 0.01562, 0.1406, 0.375, 0.5234, 0.4102, 0.5234, 0.4102, 0.5234, 0.375, 0.5234, 0.01562, 0.168, 0.03516, 0.168, 0.03516, 0.168, 0.01562, 0.168, 0.9531, 0.6328, 0.9062, 0.6328, 0.9062, 0.6328, 0.9531, 0.6328, 0.03516, 0.168, 0.07031, 0.168, 0.07031, 0.168, 0.03516, 0.168, 1.164, -0.2344, 1.164, -0.207, 1.164, -0.207, 1.164, -0.2344, 1.145, -0.207, 1.145, -0.2344, 1.145, -0.2344, 1.145, -0.207, 0.9531, 0.6328, 0.9062, 0.6328, 0.9062, 0.6328, 0.9531, 0.6328, 0.01562, 0.168, 0.03516, 0.168, 0.03516, 0.168, 0.01562, 0.168, 0.375, 0.5234, 0.4102, 0.5234, 0.4102, 0.5234, 0.375, 0.5234, 0.01562, 0.1406, 0.01562, 0.168, 0.01562, 0.168, 0.01562, 0.1406, 0.07031, 0.1406, 0.03516, 0.1406, 0.03516, 0.1406, 0.07031, 0.1406, 0.03516, 0.1406, 0.01562, 0.1406, 0.01562, 0.1406, 0.03516, 0.1406, 0.4102, 0.4961, 0.375, 0.4961, 0.375, 0.4961, 0.4102, 0.4961, -0.1055, -0.25, -0.1289, -0.25, -0.1289, -0.25, -0.1055, -0.25, 0.9062, 0.6133, 0.9531, 0.6133, 0.9531, 0.6133, 0.9062, 0.6133, 0.9062, 0.6328, 0.9062, 0.6133, 0.9062, 0.6133, 0.9062, 0.6328, -0.1289, -0.25, -0.1289, -0.2695, -0.1289, -0.2695, -0.1289, -0.25, 0.03516, 0.1406, 0.01562, 0.1406, 0.01562, 0.1406, 0.03516, 0.1406, 0.07031, 0.1406, 0.03516, 0.1406, 0.03516, 0.1406, 0.07031, 0.1406, 0.01562, 0.1406, 0.01562, 0.168, 0.01562, 0.168, 0.01562, 0.1406, 0.375, 0.5234, 0.4102, 0.5234, 0.4102, 0.5234, 0.375, 0.5234, 0.01562, 0.168, 0.03516, 0.168, 0.03516, 0.168, 0.01562, 0.168, 0.9062, 0.6328, 0.9062, 0.6133, 0.9062, 0.6133, 0.9062, 0.6328, 0.9062, 0.6133, 0.9531, 0.6133, 0.9531, 0.6133, 0.9062, 0.6133, -0.1055, -0.25, -0.1289, -0.25, -0.1289, -0.25, -0.1055, -0.25, 0.4102, 0.4961, 0.375, 0.4961, 0.375, 0.4961, 0.4102, 0.4961, -0.1055, -0.2695, -0.1055, -0.25, -0.1055, -0.25, -0.1055, -0.2695, 0.375, 0.4961, 0.375, 0.5234, 0.375, 0.5234, 0.375, 0.4961, 0.03516, 0.168, 0.07031, 0.168, 0.07031, 0.168, 0.03516, 0.168, 1.164, -0.2344, 1.164, -0.207, 1.164, -0.207, 1.164, -0.2344, 1.145, -0.207, 1.145, -0.2344, 1.145, -0.2344, 1.145, -0.207, 0.375, 0.4961, 0.375, 0.5234, 0.375, 0.5234, 0.375, 0.4961, -0.1055, -0.2695, -0.1055, -0.25, -0.1055, -0.25, -0.1055, -0.2695, 0.4102, 0.4961, 0.375, 0.4961, 0.375, 0.4961, 0.4102, 0.4961, -0.1055, -0.25, -0.1289, -0.25, -0.1289, -0.25, -0.1055, -0.25, 0.9062, 0.6133, 0.9531, 0.6133, 0.9531, 0.6133, 0.9062, 0.6133, 0.9062, 0.6328, 0.9062, 0.6133, 0.9062, 0.6133, 0.9062, 0.6328, -0.1289, -0.25, -0.1289, -0.2695, -0.1289, -0.2695, -0.1289, -0.25, 0.9727, 0.5273, 0.9961, 0.5273, 0.9961, 0.5508, 0.9727, 0.5508, 0.957, 0.6094, 0.9961, 0.6094, 0.9961, 0.6328, 0.957, 0.6328, 0.9961, 0.5547, 0.957, 0.5547, 0.957, 0.5781, 0.9961, 0.5781, 0.9688, 0.4805, 0.9961, 0.5, 0.9961, 0.5195, 0.9453, 0.4805, 0.9961, 0.5, 0.9688, 0.4805, 0.9453, 0.4805, 0.9961, 0.5195, 0.9961, 0.6328, 0.9961, 0.6094, 0.957, 0.6094, 0.957, 0.6328, -0.1289, -0.25, -0.1289, -0.2695, -0.1289, -0.2695, -0.1289, -0.25, 0.03516, 0.1406, 0.01562, 0.1406, 0.01562, 0.1406, 0.03516, 0.1406, 0.07031, 0.1406, 0.03516, 0.1406, 0.03516, 0.1406, 0.07031, 0.1406, 0.01562, 0.1406, 0.01562, 0.168, 0.01562, 0.168, 0.01562, 0.1406, 0.375, 0.5234, 0.4102, 0.5234, 0.4102, 0.5234, 0.375, 0.5234, 0.01562, 0.168, 0.03516, 0.168, 0.03516, 0.168, 0.01562, 0.168, 0.9531, 0.6328, 0.9062, 0.6328, 0.9062, 0.6328, 0.9531, 0.6328, 0.03516, 0.168, 0.07031, 0.168, 0.07031, 0.168, 0.03516, 0.168, 1.164, -0.2344, 1.164, -0.207, 1.164, -0.207, 1.164, -0.2344, 1.145, -0.207, 1.145, -0.2344, 1.145, -0.2344, 1.145, -0.207, 0.0, 0.0, 0.0, 0.0, 0.0, 0.0, 0.0, 0.0, 0.6797, 0.4141, 0.5039, 0.4141, 0.5039, 0.4141, 0.6797, 0.4141, 0.0, 0.0, 0.0, 0.0, 0.0, 0.0, 0.0, 0.0, 0.0, 0.0, 0.0, 0.0, 0.0, 0.0, 0.0, 0.0, 0.0, 0.0, 0.0, 0.0, 0.0, 0.0, 0.0, 0.0, 0.5469, 0.375, 0.6914, 0.375, 0.6914, 0.375, 0.5469, 0.375, 0.0, 0.0, 0.0, 0.0, 0.0, 0.0, 0.0, 0.0, 0.0, 0.0, 0.0, 0.0, 0.0, 0.0, 0.0, 0.0, 0.6797, 0.4141, 0.5039, 0.4141, 0.5039, 0.4141, 0.6797, 0.4141, 0.0, 0.0, 0.0, 0.0, 0.0, 0.0, 0.0, 0.0, 0.5469, 0.375, 0.6914, 0.375, 0.6914, 0.375, 0.5469, 0.375, 1.094, 1.133, 1.094, 1.094, 1.094, 1.094, 1.094, 1.133, 0.6797, 0.4141, 0.5039, 0.4141, 0.5039, 0.4141, 0.6797, 0.4141, 0.0, 0.0, 0.0, 0.0, 0.0, 0.0, 0.0, 0.0, 1.094, 1.133, 1.094, 1.094, 1.094, 1.094, 1.094, 1.133, 0.0, 0.0, 0.0, 0.0, 0.0, 0.0, 0.0, 0.0, 0.0, 0.0, 0.0, 0.0, 0.0, 0.0, 0.0, 0.0, 0.6797, 0.4141, 0.5039, 0.4141, 0.5039, 0.4141, 0.6797, 0.4141, 1.281, 0.8867, 1.281, 0.9102, 1.285, 0.9102, 1.285, 0.8867, 1.094, 1.133, 1.094, 1.094, 1.094, 1.094, 1.094, 1.133, 0.0, 0.0, 0.0, 0.0, 0.0, 0.0, 0.0, 0.0, 0.5469, 0.375, 0.6914, 0.375, 0.6914, 0.375, 0.5469, 0.375, 1.094, 1.133, 1.094, 1.094, 1.094, 1.094, 1.094, 1.133, 0.6484, 0.8828, 0.6484, 0.8594, 0.8398, 0.8594, 0.8398, 0.8828, 0.0, 0.0, 0.0, 0.0, 0.0, 0.0, 0.0, 0.0, 0.0, 0.0, 0.0, 0.0, 0.0, 0.0, 0.0, 0.0, 0.6797, 0.4141, 0.5039, 0.4141, 0.5039, 0.4141, 0.6797, 0.4141, 0.0, 0.0, 0.0, 0.0, 0.0, 0.0, 0.0, 0.0, 0.0, 0.0, 0.0, 0.0, 0.0, 0.0, 0.0, 0.0, 0.6797, 0.4141, 0.5039, 0.4141, 0.5039, 0.4141, 0.6797, 0.4141, 0.0, 0.0, 0.0, 0.0, 0.0, 0.0, 0.0, 0.0, 0.5469, 0.375, 0.6914, 0.375, 0.6914, 0.375, 0.5469, 0.375, 0.6797, 0.4141, 0.5039, 0.4141, 0.5039, 0.4141, 0.6797, 0.4141, 0.0, 0.0, 0.0, 0.0, 0.0, 0.0, 0.0, 0.0, 0.5469, 0.375, 0.6914, 0.375, 0.6914, 0.375, 0.5469, 0.375, 1.094, 1.133, 1.094, 1.094, 1.094, 1.094, 1.094, 1.133, 0.0, 0.0, 0.0, 0.0, 0.0, 0.0, 0.0, 0.0, 0.0, 0.0, 0.0, 0.0, 0.0, 0.0, 0.0, 0.0, 0.5469, 0.375, 0.6914, 0.375, 0.6914, 0.375, 0.5469, 0.375, 0.0, 0.0, 0.0, 0.0, 0.0, 0.0, 0.0, 0.0, 0.5469, 0.375, 0.6914, 0.375, 0.6914, 0.375, 0.5469, 0.375, 1.094, 1.133, 1.094, 1.094, 1.094, 1.094, 1.094, 1.133, 0.0, 0.0, 0.0, 0.0, 0.0, 0.0, 0.0, 0.0, 0.6797, 0.4141, 0.5039, 0.4141, 0.5039, 0.4141, 0.6797, 0.4141, 0.0, 0.0, 0.0, 0.0, 0.0, 0.0, 0.0, 0.0, 0.0, 0.0, 0.0, 0.0, 0.0, 0.0, 0.0, 0.0, 0.6797, 0.4141, 0.5039, 0.4141, 0.5039, 0.4141, 0.6797, 0.4141, 0.0, 0.0, 0.0, 0.0, 0.0, 0.0, 0.0, 0.0, 0.0, 0.0, 0.0, 0.0, 0.0, 0.0, 0.0, 0.0, 0.0, 0.0, 0.0, 0.0, 0.0, 0.0, 0.0, 0.0, 0.5469, 0.375, 0.6914, 0.375, 0.6914, 0.375, 0.5469, 0.375, 0.5469, 0.375, 0.6914, 0.375, 0.6914, 0.375, 0.5469, 0.375, 0.6797, 0.4141, 0.5039, 0.4141, 0.5039, 0.4141, 0.6797, 0.4141, 0.0, 0.0, 0.0, 0.0, 0.0, 0.0, 0.0, 0.0, 0.5469, 0.375, 0.6914, 0.375, 0.6914, 0.375, 0.5469, 0.375, 0.6797, 0.4141, 0.5039, 0.4141, 0.5039, 0.4141, 0.6797, 0.4141, 0.0, 0.0, 0.0, 0.0, 0.0, 0.0, 0.0, 0.0, 0.0, 0.0, 0.0, 0.0, 0.0, 0.0, 0.0, 0.0, 0.6797, 0.4141, 0.5039, 0.4141, 0.5039, 0.4141, 0.6797, 0.4141, 0.0, 0.0, 0.0, 0.0, 0.0, 0.0, 0.0, 0.0, 0.0, 0.0, 0.0, 0.0, 0.0, 0.0, 0.0, 0.0, 0.5469, 0.375, 0.6914, 0.375, 0.6914, 0.375, 0.5469, 0.375, 0.6875, 0.168, 0.8789, 0.168, 0.8789, 0.3789, 0.6875, 0.3789, 0.9375, 0.9688, 0.8711, 0.9688, 0.8711, 0.9219, 0.9375, 0.9219])
me_cube_006.materials.append(mat_material)
me_cube_006.use_remesh_fix_poles = True
me_cube_006.use_remesh_preserve_attributes = False
me_cube_006.use_mirror_vertex_groups = False
me_cube_006.update()

# ---- objects
ob_perso_p_001 = bpy.data.objects.new('perso P.001', me_cube_006)

# ---- transforms, parenting, visibility, modifiers, constraints
ob_perso_p_001.location = (-0.8125, -7.375, 2.312)
ob_perso_p_001.scale = (12.22, 11.94, 12.22)
ob_perso_p_001.lineart.crease_threshold = 0.0

# ---- collection membership
col_collection.objects.link(ob_perso_p_001)

# ---- scene / render settings (as saved in the file)
scene.frame_start = 1; scene.frame_end = 250; scene.frame_set(0)
scene.render.engine = 'BLENDER_EEVEE_NEXT'
scene.cycles.use_denoising = False
scene.cycles.samples = 128
scene.cycles.sampling_pattern = 'TABULATED_SOBOL'
scene.cycles.use_adaptive_sampling = False
scene.cycles.use_light_tree = False
scene.view_settings.view_transform = 'Filmic'
bpy.context.view_layer.update()

# ---- added for rendering (the .blend has no active camera): camera
cam_auto = bpy.data.cameras.new('AutoCamera')
cam_auto.lens = 50.0
cam_auto.sensor_width = 36.0
cam_auto.clip_end = 1000.0
ob_auto_camera = bpy.data.objects.new('AutoCamera', cam_auto)
scene.collection.objects.link(ob_auto_camera)
ob_auto_camera.location = (6.8076, -10.6754, 7.97108)
ob_auto_camera.rotation_euler = (1.09748, -7.21219e-08, 0.694738)
scene.camera = ob_auto_camera
bpy.context.view_layer.update()
